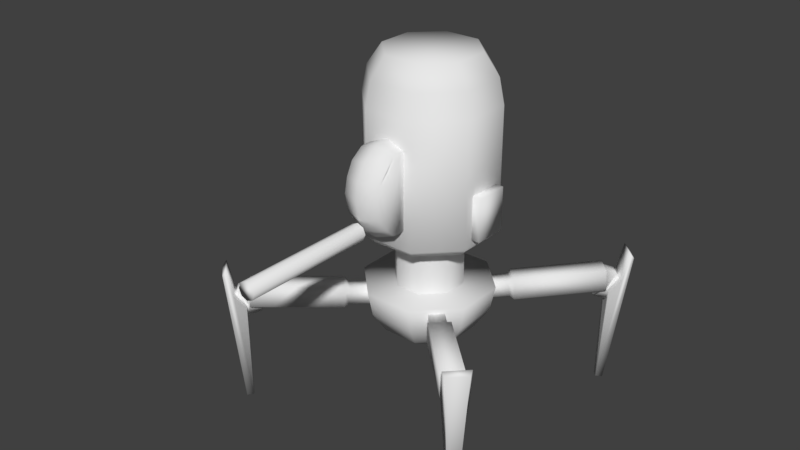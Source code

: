 # Source: BasicRobot_addingidle.blend  (saved by Blender 2.79.0; exported with 4.5.12 LTS)
import bpy
from mathutils import Matrix  # noqa: F401  (used for matrix-valued properties, if any)

bpy.ops.wm.read_factory_settings(use_empty=True)
scene = bpy.context.scene
scene.name = 'Scene'

# ---- collections
col_collection_1 = bpy.data.collections.new('Collection 1'); scene.collection.children.link(col_collection_1)

# ---- materials (node trees are filled in below, after node groups)
mat_material = bpy.data.materials.new('Material')
mat_material.alpha_threshold = 0.0
mat_material.use_transparent_shadow = False
mat_material.roughness = 0.5

# ---- material node trees

# ---- world
world_world = bpy.data.worlds.new('World'); scene.world = world_world
world_world.color = (0.05088, 0.05088, 0.05088)
world_world.use_sun_shadow = False
world_world.sun_shadow_jitter_overblur = 0.0
world_world.cycles.sampling_method = 'MANUAL'

# ---- meshes
me_sphere_000 = bpy.data.meshes.new('Sphere.000')
me_sphere_000.from_pydata([(0.1719, 3.754, -0.4731), (0.2296, 3.527, -0.6133), (0.2495, 3.259, -0.6625), (0.4398, 3.754, -0.2052), (0.5796, 3.526, -0.2633), (0.6284, 3.258, -0.2837), (0.4398, 3.754, 0.1736), (0.5796, 3.526, 0.2317), (0.6284, 3.258, 0.252), (0.1719, 3.754, 0.4415), (0.2296, 3.527, 0.5817), (0.3155, 1.859, -0.1551), (-0.2069, 3.755, 0.4415), (-0.2654, 3.528, 0.5817), (0.3145, 1.299, -0.1551), (-0.4748, 3.755, 0.1736), (-0.6154, 3.528, 0.2317), (0.1185, 1.859, -0.3521), (-0.4748, 3.755, -0.2052), (-0.6154, 3.528, -0.2633), (-0.6651, 3.26, -0.2837), (-0.2069, 3.755, -0.4731), (-0.2654, 3.528, -0.6133), (-0.2862, 3.26, -0.6625), (-0.023, 0.5994, -0.01583), (0.2461, 1.299, -0.6625), (0.2252, 1.031, -0.6133), (0.1668, 0.8041, -0.4731), (0.0796, 0.6525, -0.2633), (0.6249, 1.298, -0.2837), (0.5752, 1.03, -0.2633), (0.4346, 0.8036, -0.2052), (0.2246, 0.6522, -0.1183), (0.6249, 1.298, 0.252), (0.5752, 1.03, 0.2317), (0.4346, 0.8036, 0.1736), (0.2246, 0.6522, 0.08668), (0.2461, 1.299, 0.6309), (0.2252, 1.031, 0.5817), (0.1668, 0.8041, 0.4415), (0.0796, 0.6525, 0.2317), (-0.2897, 1.3, 0.6309), (-0.2697, 1.032, 0.5817), (-0.2121, 0.8047, 0.4415), (-0.1254, 0.6528, 0.2317), (-0.6685, 1.3, 0.252), (-0.6197, 1.033, 0.2317), (-0.4799, 0.8052, 0.1736), (-0.2704, 0.6531, 0.08668), (-0.6685, 1.3, -0.2837), (-0.6197, 1.033, -0.2633), (-0.4799, 0.8052, -0.2052), (-0.2704, 0.6531, -0.1183), (-0.2897, 1.3, -0.6625), (-0.2697, 1.032, -0.6133), (-0.2121, 0.8047, -0.4731), (-0.1254, 0.6528, -0.2633), (0.1175, 1.299, -0.3521), (-0.1601, 1.86, -0.3521), (-0.1611, 1.3, -0.3521), (0.2495, 3.259, 0.6309), (-0.2862, 3.26, 0.6309), (-0.6651, 3.26, 0.252), (0.3145, 1.299, 0.1235), (0.3155, 1.859, 0.1235), (0.1175, 1.299, 0.3205), (0.1185, 1.859, 0.3205), (-0.1611, 1.3, 0.3205), (-0.1601, 1.86, 0.3205), (-0.3581, 1.3, 0.1235), (-0.3571, 1.86, 0.1235), (-0.3581, 1.3, -0.1551), (-0.3571, 1.86, -0.1551), (-0.2134, 2.156, 0.775), (0.1728, 2.156, 0.775), (-0.2129, 2.393, 0.9788), (0.1732, 2.392, 0.9788), (-0.2124, 2.727, 0.9788), (0.1738, 2.726, 0.9788), (-0.2119, 2.963, 0.775), (0.1742, 2.962, 0.775), (0.1742, 2.962, 0.6309), (-0.2119, 2.963, 0.6309), (0.1728, 2.156, 0.6309), (-0.2134, 2.156, 0.6309), (-0.6672, 2.022, -0.1982), (-0.6664, 2.482, -0.1982), (-0.6672, 2.022, 0.1665), (-0.6664, 2.482, 0.1665), (0.7145, 2.019, 0.1665), (0.7153, 2.479, 0.1665), (0.7145, 2.019, -0.1982), (0.7153, 2.479, -0.1982), (0.627, 2.479, -0.1982), (0.6262, 2.02, -0.1982), (0.627, 2.479, 0.1665), (0.6262, 2.02, 0.1665), (-0.7547, 2.482, 0.1665), (-0.7555, 2.022, 0.1665), (-0.7547, 2.482, -0.1982), (-0.7555, 2.022, -0.1982), (-0.255, 1.86, -0.5813), (-0.2885, 1.941, -0.6625), (0.2472, 1.94, -0.6625), (0.2134, 1.859, -0.5813), (0.6261, 1.94, -0.2837), (0.5446, 1.858, -0.25), (0.6261, 1.94, 0.252), (0.5446, 1.858, 0.2184), (0.2134, 1.859, 0.5496), (0.2472, 1.94, 0.6309), (-0.255, 1.86, 0.5496), (-0.2885, 1.941, 0.6309), (-0.5862, 1.86, 0.2184), (-0.6674, 1.942, 0.252), (-0.6674, 1.942, -0.2837), (-0.5862, 1.86, -0.25), (-0.01992, 2.368, 1.044), (-0.2278, 2.56, 0.996), (0.1886, 2.559, 0.996), (-0.01925, 2.751, 1.044), (-0.2278, 2.857, 0.8904), (0.1897, 2.856, 0.8904), (-0.01877, 3.024, 0.8032), (0.1782, 2.967, 0.7029), (0.1886, 2.262, 0.8904), (-0.2288, 2.263, 0.8904), (-0.0204, 2.094, 0.8032), (-0.2173, 2.152, 0.7029), (-0.2159, 2.968, 0.7029), (-0.01874, 3.043, 0.6309), (0.1767, 2.151, 0.7029), (-0.02043, 2.076, 0.6309), (-0.02043, 2.076, 0.718), (-0.0202, 2.207, 0.9507), (-0.01958, 2.559, 1.078), (-0.01874, 3.043, 0.718), (-0.01897, 2.911, 0.9507), (1.026, 1.16, 1.025), (1.382, 0.9608, 1.383), (1.025, 1.16, -1.025), (1.382, 0.9608, -1.383), (-1.025, 1.164, -1.025), (-1.383, 0.9657, -1.383), (1.264, 1.105, -1.367), (1.262, 1.022, -1.365), (1.339, 1.24, -1.438), (1.359, 1.022, -1.264), (1.361, 1.104, -1.266), (1.436, 1.24, -1.338), (1.493, 1.262, -1.303), (1.307, 1.263, -1.496), (1.555, 1.494, -1.392), (1.399, 1.494, -1.554), (1.39, 1.104, -1.236), (1.312, 0.002844, -1.269), (1.235, 1.105, -1.397), (1.262, 0.003041, -1.321), (1.544, 1.538, -1.351), (1.369, -0.002091, -1.314), (1.357, 1.539, -1.544), (1.309, -0.001855, -1.377), (0.4606, 1.069, -0.3823), (0.4873, 1.246, -0.4072), (0.3456, 1.069, -0.502), (0.3722, 1.246, -0.5269), (1.27, 1.101, -1.372), (1.243, 1.121, -1.346), (1.27, 1.018, -1.373), (1.233, 1.338, -1.336), (1.229, 1.111, -1.139), (1.132, 1.111, -1.24), (1.34, 1.241, -1.439), (1.367, 1.018, -1.272), (1.33, 1.337, -1.235), (1.367, 1.1, -1.271), (1.34, 1.121, -1.245), (1.437, 1.241, -1.338), (0.5032, 1.259, -0.6527), (0.6182, 1.258, -0.533), (0.6262, 1.084, -0.5414), (0.5112, 1.084, -0.6611), (1.32, 1.297, -1.42), (1.417, 1.296, -1.319), (1.248, 1.003, -1.352), (1.345, 1.002, -1.251), (1.158, 1.044, -1.265), (1.255, 1.043, -1.164), (1.232, 1.338, -1.335), (1.33, 1.338, -1.234), (1.2, 1.354, -1.369), (1.21, 1.122, -1.38), (1.361, 1.354, -1.2), (1.372, 1.121, -1.212), (0.5096, 1.291, -0.7055), (0.5203, 1.058, -0.7167), (0.6714, 1.29, -0.5373), (0.6821, 1.057, -0.5485), (0.3452, 1.069, 0.4691), (0.3708, 1.246, 0.4941), (0.4623, 1.069, 0.3514), (0.4878, 1.246, 0.3764), (1.353, 1.105, 1.256), (1.326, 1.126, 1.229), (1.354, 1.023, 1.257), (1.316, 1.342, 1.218), (1.119, 1.115, 1.22), (1.217, 1.115, 1.121), (1.422, 1.246, 1.324), (1.255, 1.023, 1.356), (1.217, 1.343, 1.317), (1.254, 1.106, 1.355), (1.228, 1.126, 1.328), (1.323, 1.247, 1.423), (0.6165, 1.259, 0.5044), (0.4995, 1.259, 0.6221), (0.508, 1.085, 0.631), (0.625, 1.085, 0.5133), (1.402, 1.302, 1.304), (1.303, 1.302, 1.403), (1.332, 1.007, 1.235), (1.233, 1.008, 1.334), (1.243, 1.048, 1.147), (1.144, 1.048, 1.246), (1.315, 1.343, 1.218), (1.217, 1.343, 1.317), (1.348, 1.359, 1.184), (1.359, 1.126, 1.196), (1.183, 1.359, 1.35), (1.195, 1.126, 1.362), (0.6695, 1.291, 0.5095), (0.6809, 1.058, 0.5214), (0.5049, 1.292, 0.675), (0.5163, 1.059, 0.6868), (-0.3892, 1.071, -0.5001), (-0.4131, 1.249, -0.524), (-0.507, 1.071, -0.3831), (-0.5309, 1.249, -0.407), (-1.392, 1.121, -1.292), (-1.365, 1.141, -1.266), (-1.394, 1.039, -1.294), (-1.353, 1.358, -1.253), (-1.158, 1.129, -1.255), (-1.257, 1.129, -1.157), (-1.459, 1.263, -1.36), (-1.294, 1.039, -1.393), (-1.254, 1.358, -1.352), (-1.292, 1.121, -1.391), (-1.266, 1.142, -1.364), (-1.36, 1.263, -1.458), (-0.6587, 1.263, -0.5357), (-0.541, 1.263, -0.6527), (-0.5509, 1.089, -0.6628), (-0.6686, 1.089, -0.5458), (-1.439, 1.318, -1.34), (-1.34, 1.319, -1.438), (-1.372, 1.023, -1.272), (-1.272, 1.023, -1.371), (-1.283, 1.062, -1.183), (-1.184, 1.062, -1.282), (-1.353, 1.358, -1.253), (-1.253, 1.358, -1.351), (-1.385, 1.374, -1.219), (-1.398, 1.141, -1.233), (-1.22, 1.374, -1.384), (-1.233, 1.142, -1.397), (-0.7114, 1.296, -0.5409), (-0.7247, 1.064, -0.5544), (-0.5458, 1.296, -0.7054), (-0.5591, 1.064, -0.7189), (1.35, 1.107, 1.253), (1.35, 1.025, 1.253), (1.421, 1.246, 1.323), (1.251, 1.025, 1.352), (1.251, 1.107, 1.352), (1.322, 1.246, 1.422), (1.289, 1.269, 1.48), (1.478, 1.269, 1.289), (1.375, 1.503, 1.534), (1.533, 1.503, 1.375), (1.222, 1.107, 1.382), (1.273, 0.005398, 1.328), (1.38, 1.107, 1.223), (1.325, 0.005321, 1.277), (1.333, 1.547, 1.523), (1.32, 0.00259, 1.384), (1.522, 1.547, 1.332), (1.381, 0.002497, 1.323), (-0.5091, 1.07, 0.353), (-0.5323, 1.247, 0.3805), (-0.3898, 1.068, 0.4684), (-0.413, 1.245, 0.4958), (-1.281, 1.104, 1.372), (-1.255, 1.125, 1.345), (-1.283, 1.022, 1.372), (-1.242, 1.341, 1.336), (-1.249, 1.116, 1.138), (-1.148, 1.114, 1.235), (-1.347, 1.245, 1.443), (-1.384, 1.024, 1.275), (-1.343, 1.343, 1.239), (-1.382, 1.106, 1.275), (-1.356, 1.127, 1.248), (-1.448, 1.247, 1.345), (-0.5391, 1.258, 0.6265), (-0.6584, 1.26, 0.5111), (-0.6686, 1.086, 0.5182), (-0.5493, 1.084, 0.6336), (-1.327, 1.301, 1.423), (-1.428, 1.302, 1.326), (-1.262, 1.006, 1.35), (-1.362, 1.008, 1.252), (-1.174, 1.047, 1.26), (-1.275, 1.049, 1.163), (-1.242, 1.341, 1.336), (-1.343, 1.343, 1.239), (-1.208, 1.357, 1.368), (-1.221, 1.124, 1.378), (-1.375, 1.36, 1.206), (-1.389, 1.127, 1.215), (-0.5432, 1.29, 0.6798), (-0.5568, 1.057, 0.6893), (-0.7109, 1.293, 0.5175), (-0.7245, 1.06, 0.5271), (-1.275, 1.106, 1.366), (-1.275, 1.023, 1.366), (-1.344, 1.244, 1.439), (-1.376, 1.024, 1.269), (-1.376, 1.106, 1.269), (-1.446, 1.244, 1.342), (-1.503, 1.267, 1.309), (-1.309, 1.266, 1.495), (-1.557, 1.501, 1.398), (-1.395, 1.5, 1.553), (-1.407, 1.106, 1.24), (-1.348, 0.003821, 1.286), (-1.245, 1.106, 1.395), (-1.296, 0.00371, 1.337), (-1.547, 1.544, 1.355), (-1.404, 0.0006616, 1.334), (-1.353, 1.544, 1.541), (-1.341, 0.0005288, 1.394), (-1.387, 1.109, -1.288), (-1.386, 1.026, -1.286), (-1.46, 1.245, -1.36), (-1.287, 1.026, -1.385), (-1.288, 1.109, -1.386), (-1.36, 1.245, -1.459), (-1.326, 1.268, -1.516), (-1.517, 1.268, -1.327), (-1.416, 1.5, -1.575), (-1.575, 1.5, -1.417), (-1.258, 1.109, -1.416), (-1.294, 0.006914, -1.346), (-1.417, 1.109, -1.258), (-1.346, 0.006875, -1.295), (-1.374, 1.544, -1.564), (-1.34, 0.002602, -1.402), (-1.565, 1.544, -1.375), (-1.402, 0.002554, -1.341)], [], [(22, 21, 0, 1), (23, 22, 1, 2), (2, 1, 4, 5), (1, 0, 3, 4), (4, 3, 6, 7), (5, 4, 7, 8), (7, 6, 9, 10), (8, 7, 10, 60), (6, 3, 0, 21, 18, 15, 12, 9), (60, 10, 13, 61), (10, 9, 12, 13), (61, 13, 16, 62), (13, 12, 15, 16), (16, 15, 18, 19), (62, 16, 19, 20), (19, 18, 21, 22), (20, 19, 22, 23), (54, 53, 25, 26), (24, 56, 28), (55, 54, 26, 27), (56, 55, 27, 28), (24, 28, 32), (27, 26, 30, 31), (28, 27, 31, 32), (26, 25, 29, 30), (32, 31, 35, 36), (30, 29, 33, 34), (24, 32, 36), (31, 30, 34, 35), (36, 35, 39, 40), (34, 33, 37, 38), (24, 36, 40), (35, 34, 38, 39), (24, 40, 44), (39, 38, 42, 43), (40, 39, 43, 44), (38, 37, 41, 42), (43, 42, 46, 47), (44, 43, 47, 48), (42, 41, 45, 46), (24, 44, 48), (48, 47, 51, 52), (46, 45, 49, 50), (24, 48, 52), (47, 46, 50, 51), (50, 49, 53, 54), (24, 52, 56), (51, 50, 54, 55), (52, 51, 55, 56), (29, 25, 53, 49, 45, 41, 37, 33), (103, 2, 5, 105), (105, 5, 8, 107), (110, 60, 61, 112), (112, 61, 62, 114), (62, 20, 115, 114), (2, 23, 20, 62, 61, 60, 8, 5), (102, 23, 2, 103), (115, 20, 23, 102), (59, 58, 17, 57), (57, 17, 11, 14), (14, 11, 64, 63), (63, 64, 66, 65), (65, 66, 68, 67), (67, 68, 70, 69), (69, 70, 72, 71), (71, 72, 58, 59), (137, 121, 77, 120), (136, 129, 79, 123), (135, 118, 75, 117), (134, 126, 73, 127), (76, 125, 74, 131, 83, 81, 124, 80, 122, 78, 119), (75, 118, 77, 121, 79, 129, 82, 84, 128, 73, 126), (133, 128, 84, 132), (85, 87, 98, 100), (98, 97, 99, 100), (91, 92, 90, 89), (89, 90, 95, 96), (87, 88, 97, 98), (92, 93, 95, 90), (96, 94, 91, 89), (94, 93, 92, 91), (107, 8, 60, 110), (100, 99, 86, 85), (97, 88, 86, 99), (102, 103, 104, 101), (103, 105, 106, 104), (105, 107, 108, 106), (107, 110, 109, 108), (110, 112, 111, 109), (112, 114, 113, 111), (114, 115, 116, 113), (115, 102, 101, 116), (131, 133, 132, 83), (74, 127, 133, 131), (127, 73, 128, 133), (125, 134, 127, 74), (76, 117, 134, 125), (117, 75, 126, 134), (119, 135, 117, 76), (78, 120, 135, 119), (120, 77, 118, 135), (124, 136, 123, 80), (81, 130, 136, 124), (130, 82, 129, 136), (122, 137, 120, 78), (80, 123, 137, 122), (123, 79, 121, 137), (101, 104, 106, 108, 109, 111, 113, 116), (156, 144, 146, 149, 148, 154, 150, 151), (160, 151, 150, 158), (158, 152, 153, 160), (154, 148, 147, 145, 144, 156, 157, 155), (159, 155, 157, 161), (161, 157, 156, 151, 160, 153), (158, 150, 154, 155, 159, 152), (161, 153, 152, 159), (195, 191, 176, 193, 197), (174, 169, 188, 189), (172, 166, 168, 184, 186, 171, 167, 169, 182), (177, 172, 182, 183), (167, 169, 174, 176), (170, 171, 186, 187), (166, 168, 173, 175), (175, 177, 172, 166), (173, 175, 177, 183, 174, 176, 170, 187, 185), (184, 168, 173, 185), (192, 190, 194, 196), (181, 180, 162, 164), (179, 178, 165, 163), (180, 179, 163, 162), (178, 181, 164, 165), (181, 178, 194, 195), (178, 179, 196, 194), (179, 180, 197, 196), (180, 181, 195, 197), (183, 182, 169, 174), (187, 186, 184, 185), (192, 193, 176, 174, 169, 167, 191, 190), (193, 192, 196, 197), (195, 194, 190, 191), (231, 227, 212, 229, 233), (210, 205, 224, 225), (208, 202, 204, 220, 222, 207, 203, 205, 218), (213, 208, 218, 219), (203, 205, 210, 212), (206, 207, 222, 223), (202, 204, 209, 211), (211, 213, 208, 202), (209, 211, 213, 219, 210, 212, 206, 223, 221), (220, 204, 209, 221), (228, 226, 230, 232), (217, 216, 198, 200), (215, 214, 201, 199), (216, 215, 199, 198), (214, 217, 200, 201), (217, 214, 230, 231), (214, 215, 232, 230), (215, 216, 233, 232), (216, 217, 231, 233), (219, 218, 205, 210), (223, 222, 220, 221), (228, 229, 212, 210, 205, 203, 227, 226), (229, 228, 232, 233), (231, 230, 226, 227), (267, 263, 248, 265, 269), (246, 241, 260, 261), (244, 238, 240, 256, 258, 243, 239, 241, 254), (249, 244, 254, 255), (239, 241, 246, 248), (242, 243, 258, 259), (238, 240, 245, 247), (247, 249, 244, 238), (245, 247, 249, 255, 246, 248, 242, 259, 257), (256, 240, 245, 257), (264, 262, 266, 268), (253, 252, 234, 236), (251, 250, 237, 235), (252, 251, 235, 234), (250, 253, 236, 237), (253, 250, 266, 267), (250, 251, 268, 266), (251, 252, 269, 268), (252, 253, 267, 269), (255, 254, 241, 246), (259, 258, 256, 257), (264, 265, 248, 246, 241, 239, 263, 262), (265, 264, 268, 269), (267, 266, 262, 263), (282, 270, 272, 275, 274, 280, 276, 277), (286, 277, 276, 284), (284, 278, 279, 286), (280, 274, 273, 271, 270, 282, 283, 281), (285, 281, 283, 287), (287, 283, 282, 277, 286, 279), (284, 276, 280, 281, 285, 278), (287, 279, 278, 285), (321, 317, 302, 319, 323), (300, 295, 314, 315), (298, 292, 294, 310, 312, 297, 293, 295, 308), (303, 298, 308, 309), (293, 295, 300, 302), (296, 297, 312, 313), (292, 294, 299, 301), (301, 303, 298, 292), (299, 301, 303, 309, 300, 302, 296, 313, 311), (310, 294, 299, 311), (318, 316, 320, 322), (307, 306, 288, 290), (305, 304, 291, 289), (306, 305, 289, 288), (304, 307, 290, 291), (307, 304, 320, 321), (304, 305, 322, 320), (305, 306, 323, 322), (306, 307, 321, 323), (309, 308, 295, 300), (313, 312, 310, 311), (318, 319, 302, 300, 295, 293, 317, 316), (319, 318, 322, 323), (321, 320, 316, 317), (336, 324, 326, 329, 328, 334, 330, 331), (340, 331, 330, 338), (338, 332, 333, 340), (334, 328, 327, 325, 324, 336, 337, 335), (339, 335, 337, 341), (341, 337, 336, 331, 340, 333), (338, 330, 334, 335, 339, 332), (341, 333, 332, 339), (354, 342, 344, 347, 346, 352, 348, 349), (358, 349, 348, 356), (356, 350, 351, 358), (352, 346, 345, 343, 342, 354, 355, 353), (357, 353, 355, 359), (359, 355, 354, 349, 358, 351), (356, 348, 352, 353, 357, 350), (359, 351, 350, 357)])
me_sphere_000.polygons.foreach_set('use_smooth', [True] * 236)
_k = set([(0, 1), (1, 2), (3, 4), (4, 5), (6, 7), (7, 8), (9, 10), (10, 60), (12, 13), (13, 61), (15, 16), (16, 62), (18, 19), (19, 20), (21, 22), (22, 23), (24, 28), (24, 32), (24, 36), (24, 40), (24, 44), (24, 48), (24, 52), (24, 56), (25, 26), (26, 27), (27, 28), (29, 30), (30, 31), (31, 32), (33, 34), (34, 35), (35, 36), (37, 38), (38, 39), (39, 40), (41, 42), (42, 43), (43, 44), (45, 46), (46, 47), (47, 48), (49, 50), (50, 51), (51, 52), (53, 54), (54, 55), (55, 56)])
me_sphere_000.attributes.new('sharp_edge', 'BOOLEAN', 'EDGE').data.foreach_set('value', [ (min(e.vertices), max(e.vertices)) in _k for e in me_sphere_000.edges])
_uv = me_sphere_000.uv_layers.new(name='UVMap')
_uv.uv.foreach_set('vector', [0.8621, 0.6448, 0.918, 0.6448, 0.918, 0.7506, 0.8621, 0.7506, 0.8061, 0.6448, 0.8621, 0.6448, 0.8621, 0.7506, 0.8061, 0.7506, 0.8061, 0.7506, 0.8621, 0.7506, 0.8621, 0.8564, 0.8061, 0.8564, 0.8621, 0.7506, 0.918, 0.7506, 0.918, 0.8564, 0.8621, 0.8564, 0.8621, 0.8564, 0.918, 0.8564, 0.918, 0.9622, 0.8621, 0.9622, 0.8061, 0.8564, 0.8621, 0.8564, 0.8621, 0.9622, 0.8061, 0.9622, 0.8621, 0.1158, 0.918, 0.1158, 0.918, 0.2216, 0.8621, 0.2216, 0.8061, 0.1158, 0.8621, 0.1158, 0.8621, 0.2216, 0.8061, 0.2216, 0.1938, 0.8526, 0.1938, 0.9281, 0.1405, 0.9814, 0.06509, 0.9814, 0.01177, 0.9281, 0.01177, 0.8526, 0.06509, 0.7993, 0.1405, 0.7993, 0.8061, 0.2216, 0.8621, 0.2216, 0.8621, 0.3274, 0.8061, 0.3274, 0.8621, 0.2216, 0.918, 0.2216, 0.918, 0.3274, 0.8621, 0.3274, 0.8061, 0.3274, 0.8621, 0.3274, 0.8621, 0.4332, 0.8061, 0.4332, 0.8621, 0.3274, 0.918, 0.3274, 0.918, 0.4332, 0.8621, 0.4332, 0.8621, 0.4332, 0.918, 0.4332, 0.918, 0.539, 0.8621, 0.539, 0.8061, 0.4332, 0.8621, 0.4332, 0.8621, 0.539, 0.8061, 0.539, 0.8621, 0.539, 0.918, 0.539, 0.918, 0.6448, 0.8621, 0.6448, 0.8061, 0.539, 0.8621, 0.539, 0.8621, 0.6448, 0.8061, 0.6448, 0.7306, 0.2107, 0.7804, 0.2107, 0.7804, 0.3049, 0.7306, 0.3049, 0.8666, 0.05716, 0.9214, 0.07984, 0.8893, 0.1119, 0.6808, 0.2107, 0.7306, 0.2107, 0.7306, 0.3049, 0.6808, 0.3049, 0.631, 0.2107, 0.6808, 0.2107, 0.6808, 0.3049, 0.631, 0.3049, 0.8666, 0.05716, 0.8893, 0.1119, 0.844, 0.1119, 0.6808, 0.3049, 0.7306, 0.3049, 0.7306, 0.3992, 0.6808, 0.3992, 0.631, 0.3049, 0.6808, 0.3049, 0.6808, 0.3992, 0.631, 0.3992, 0.7306, 0.3049, 0.7804, 0.3049, 0.7804, 0.3992, 0.7306, 0.3992, 0.631, 0.3992, 0.6808, 0.3992, 0.6808, 0.4934, 0.631, 0.4934, 0.7306, 0.3992, 0.7804, 0.3992, 0.7804, 0.4934, 0.7306, 0.4934, 0.8666, 0.05716, 0.844, 0.1119, 0.8119, 0.07984, 0.6808, 0.3992, 0.7306, 0.3992, 0.7306, 0.4934, 0.6808, 0.4934, 0.631, 0.4934, 0.6808, 0.4934, 0.6808, 0.5877, 0.631, 0.5877, 0.7306, 0.4934, 0.7804, 0.4934, 0.7804, 0.5877, 0.7306, 0.5877, 0.8666, 0.05716, 0.8119, 0.07984, 0.8119, 0.03449, 0.6808, 0.4934, 0.7306, 0.4934, 0.7306, 0.5877, 0.6808, 0.5877, 0.8666, 0.05716, 0.8119, 0.03449, 0.844, 0.002419, 0.6808, 0.5877, 0.7306, 0.5877, 0.7306, 0.6819, 0.6808, 0.6819, 0.631, 0.5877, 0.6808, 0.5877, 0.6808, 0.6819, 0.631, 0.6819, 0.7306, 0.5877, 0.7804, 0.5877, 0.7804, 0.6819, 0.7306, 0.6819, 0.6808, 0.6819, 0.7306, 0.6819, 0.7306, 0.7761, 0.6808, 0.7761, 0.631, 0.6819, 0.6808, 0.6819, 0.6808, 0.7761, 0.631, 0.7761, 0.7306, 0.6819, 0.7804, 0.6819, 0.7804, 0.7761, 0.7306, 0.7761, 0.8666, 0.05716, 0.844, 0.002419, 0.8893, 0.002419, 0.631, 0.7761, 0.6808, 0.7761, 0.6808, 0.8704, 0.631, 0.8704, 0.7306, 0.7761, 0.7804, 0.7761, 0.7804, 0.8704, 0.7306, 0.8704, 0.8666, 0.05716, 0.8893, 0.002419, 0.9214, 0.03449, 0.6808, 0.7761, 0.7306, 0.7761, 0.7306, 0.8704, 0.6808, 0.8704, 0.7306, 0.8704, 0.7804, 0.8704, 0.7804, 0.9646, 0.7306, 0.9646, 0.8666, 0.05716, 0.9214, 0.03449, 0.9214, 0.07984, 0.6808, 0.8704, 0.7306, 0.8704, 0.7306, 0.9646, 0.6808, 0.9646, 0.631, 0.8704, 0.6808, 0.8704, 0.6808, 0.9646, 0.631, 0.9646, 0.5579, 0.2901, 0.5579, 0.3294, 0.5301, 0.3572, 0.4908, 0.3572, 0.4631, 0.3294, 0.4631, 0.2901, 0.4908, 0.2623, 0.5301, 0.2623, 0.2279, 0.5479, 0.2279, 0.6949, 0.1682, 0.6949, 0.1682, 0.5479, 0.1682, 0.5479, 0.1682, 0.6949, 0.1085, 0.6949, 0.1085, 0.5479, 0.3268, 0.5491, 0.3268, 0.6961, 0.2671, 0.6961, 0.2671, 0.5491, 0.2284, 0.5482, 0.2284, 0.6952, 0.1686, 0.6952, 0.1686, 0.5482, 0.1686, 0.6952, 0.1089, 0.6952, 0.1089, 0.5482, 0.1686, 0.5482, 0.0, 0.0, 0.0, 0.0, 0.0, 0.0, 0.0, 0.0, 0.0, 0.0, 0.0, 0.0, 0.0, 0.0, 0.0, 0.0, 0.4181, 0.5491, 0.4181, 0.6961, 0.3584, 0.6961, 0.3584, 0.5491, 0.1089, 0.5482, 0.1089, 0.6952, 0.04918, 0.6952, 0.04918, 0.5482, 0.08244, 0.3773, 0.08244, 0.4959, 0.02342, 0.4959, 0.02342, 0.3773, 0.4956, 0.3773, 0.4956, 0.4959, 0.4366, 0.4959, 0.4366, 0.3773, 0.4366, 0.3773, 0.4366, 0.4959, 0.3776, 0.4959, 0.3776, 0.3773, 0.3776, 0.3773, 0.3776, 0.4959, 0.3185, 0.4959, 0.3185, 0.3773, 0.3185, 0.3773, 0.3185, 0.4959, 0.2595, 0.4959, 0.2595, 0.3773, 0.2595, 0.3773, 0.2595, 0.4959, 0.2005, 0.4959, 0.2005, 0.3773, 0.2005, 0.3773, 0.2005, 0.4959, 0.1415, 0.4959, 0.1415, 0.3773, 0.1415, 0.3773, 0.1415, 0.4959, 0.08244, 0.4959, 0.08244, 0.3773, 0.349, 0.2883, 0.349, 0.3521, 0.2974, 0.3521, 0.2974, 0.2883, 0.4244, 0.2883, 0.4244, 0.3521, 0.4006, 0.3521, 0.4006, 0.2883, 0.2422, 0.2883, 0.2422, 0.3521, 0.1869, 0.3521, 0.1869, 0.2883, 0.1354, 0.2883, 0.1354, 0.3521, 0.08379, 0.3521, 0.08379, 0.2883, 0.4584, 0.6117, 0.4787, 0.5818, 0.5053, 0.5572, 0.5219, 0.5562, 0.5385, 0.5572, 0.5385, 0.7431, 0.5219, 0.7442, 0.5053, 0.7431, 0.4787, 0.7186, 0.4584, 0.6887, 0.4544, 0.6502, 0.4584, 0.6117, 0.4543, 0.6502, 0.4584, 0.6887, 0.4787, 0.7186, 0.5053, 0.7431, 0.5219, 0.7442, 0.5385, 0.7431, 0.5385, 0.5572, 0.5219, 0.5562, 0.5053, 0.5572, 0.4787, 0.5818, 0.05997, 0.2883, 0.05997, 0.3521, 0.03616, 0.3521, 0.03616, 0.2883, 0.3609, 0.7621, 0.2463, 0.7621, 0.2463, 0.7898, 0.3609, 0.7898, 0.2463, 0.7898, 0.2463, 0.9343, 0.3609, 0.9343, 0.3609, 0.7898, 0.3609, 0.7898, 0.3609, 0.9343, 0.2463, 0.9343, 0.2463, 0.7898, 0.2463, 0.7898, 0.2463, 0.9343, 0.2185, 0.9343, 0.2185, 0.7898, 0.2185, 0.7898, 0.2185, 0.9343, 0.2463, 0.9343, 0.2463, 0.7898, 0.3609, 0.9343, 0.3609, 0.9621, 0.2463, 0.9621, 0.2463, 0.9343, 0.2463, 0.7621, 0.3609, 0.7621, 0.3609, 0.7898, 0.2463, 0.7898, 0.3886, 0.7898, 0.3886, 0.9343, 0.3609, 0.9343, 0.3609, 0.7898, 0.1085, 0.5479, 0.1085, 0.6949, 0.04876, 0.6949, 0.04876, 0.5479, 0.3609, 0.7898, 0.3609, 0.9343, 0.3886, 0.9343, 0.3886, 0.7898, 0.2463, 0.9343, 0.2463, 0.9621, 0.3609, 0.9621, 0.3609, 0.9343, 0.9697, 0.8615, 0.9697, 0.9772, 0.9432, 0.9772, 0.9432, 0.8615, 0.9697, 0.05174, 0.9697, 0.1674, 0.9432, 0.1674, 0.9432, 0.05174, 0.9697, 0.1674, 0.9697, 0.2831, 0.9432, 0.2831, 0.9432, 0.1674, 0.9697, 0.2831, 0.9697, 0.3988, 0.9432, 0.3988, 0.9432, 0.2831, 0.9697, 0.3988, 0.9697, 0.5145, 0.9432, 0.5145, 0.9432, 0.3988, 0.9697, 0.5145, 0.9697, 0.6302, 0.9432, 0.6302, 0.9432, 0.5145, 0.9697, 0.6302, 0.9697, 0.7459, 0.9432, 0.7459, 0.9432, 0.6302, 0.9697, 0.7459, 0.9697, 0.8615, 0.9432, 0.8615, 0.9432, 0.7459, 0.05997, 0.2245, 0.05997, 0.2883, 0.03616, 0.2883, 0.03616, 0.2245, 0.08379, 0.2245, 0.08379, 0.2883, 0.05997, 0.2883, 0.05997, 0.2245, 0.08379, 0.2883, 0.08379, 0.3521, 0.05997, 0.3521, 0.05997, 0.2883, 0.1354, 0.2245, 0.1354, 0.2883, 0.08379, 0.2883, 0.08379, 0.2245, 0.1869, 0.2245, 0.1869, 0.2883, 0.1354, 0.2883, 0.1354, 0.2245, 0.1869, 0.2883, 0.1869, 0.3521, 0.1354, 0.3521, 0.1354, 0.2883, 0.2422, 0.2245, 0.2422, 0.2883, 0.1869, 0.2883, 0.1869, 0.2245, 0.2974, 0.2245, 0.2974, 0.2883, 0.2422, 0.2883, 0.2422, 0.2245, 0.2974, 0.2883, 0.2974, 0.3521, 0.2422, 0.3521, 0.2422, 0.2883, 0.4244, 0.2245, 0.4244, 0.2883, 0.4006, 0.2883, 0.4006, 0.2245, 0.4482, 0.2245, 0.4482, 0.2883, 0.4244, 0.2883, 0.4244, 0.2245, 0.4482, 0.2883, 0.4482, 0.3521, 0.4244, 0.3521, 0.4244, 0.2883, 0.349, 0.2245, 0.349, 0.2883, 0.2974, 0.2883, 0.2974, 0.2245, 0.4006, 0.2245, 0.4006, 0.2883, 0.349, 0.2883, 0.349, 0.2245, 0.4006, 0.2883, 0.4006, 0.3521, 0.349, 0.3521, 0.349, 0.2883, 0.5579, 0.3294, 0.5301, 0.3572, 0.4908, 0.3572, 0.4631, 0.3294, 0.4631, 0.2901, 0.4908, 0.2623, 0.5301, 0.2623, 0.5579, 0.2901, 0.5632, 0.9208, 0.5743, 0.9208, 0.5743, 0.9564, 0.6034, 0.9564, 0.6034, 0.9208, 0.6145, 0.9208, 0.6147, 0.9623, 0.5632, 0.9623, 0.6149, 0.9019, 0.6147, 0.9623, 0.5632, 0.9623, 0.5632, 0.9019, 0.5646, 0.9019, 0.5652, 0.8887, 0.6129, 0.8887, 0.6135, 0.9019, 0.613, 0.8885, 0.6041, 0.8885, 0.6041, 0.871, 0.5744, 0.871, 0.5744, 0.8885, 0.5654, 0.8885, 0.5815, 0.6545, 0.5969, 0.6545, 0.5798, 0.5678, 0.5805, 0.5523, 0.5976, 0.5523, 0.5983, 0.5678, 0.5956, 0.2091, 0.5805, 0.2081, 0.558, 0.4409, 0.5788, 0.4775, 0.5864, 0.5372, 0.5956, 0.5286, 0.5866, 0.5366, 0.579, 0.4768, 0.5582, 0.4402, 0.5807, 0.2074, 0.5958, 0.2084, 0.5958, 0.5279, 0.5983, 0.5678, 0.6129, 0.8887, 0.5652, 0.8887, 0.5798, 0.5678, 0.7925, 0.1336, 0.5566, 0.1336, 0.5563, 0.07616, 0.5563, 0.07616, 0.7925, 0.07616, 0.0, 0.0, 0.0, 0.0, 0.0, 0.0, 0.0, 0.0, 0.4991, 0.5076, 0.5143, 0.4885, 0.5149, 0.4768, 0.5195, 0.4749, 0.5368, 0.4819, 0.5413, 0.4918, 0.5194, 0.4918, 0.5194, 0.5227, 0.5025, 0.5158, 0.4264, 0.8041, 0.5426, 0.8041, 0.5426, 0.8557, 0.4264, 0.8557, 0.0, 0.0, 0.0, 0.0, 0.0, 0.0, 0.0, 0.0, 0.4793, 0.1525, 0.4793, 0.1939, 0.4567, 0.1939, 0.4567, 0.1525, 0.0, 0.0, 0.0, 0.0, 0.0, 0.0, 0.0, 0.0, 0.0, 0.0, 0.0, 0.0, 0.0, 0.0, 0.0, 0.0, 0.515, 0.4769, 0.5145, 0.4887, 0.4993, 0.5077, 0.5027, 0.5159, 0.5196, 0.5229, 0.5196, 0.492, 0.5415, 0.492, 0.537, 0.4821, 0.5196, 0.475, 0.4178, 0.1939, 0.4075, 0.1939, 0.4075, 0.1525, 0.4178, 0.1525, 0.7925, 0.07616, 0.7925, 0.1336, 0.5566, 0.1336, 0.5563, 0.07616, 0.5411, 0.1929, 0.5411, 0.2472, 0.4903, 0.2472, 0.4903, 0.1929, 0.5411, 0.07619, 0.5411, 0.1337, 0.4903, 0.1337, 0.4903, 0.07619, 0.5411, 0.01698, 0.5411, 0.07619, 0.4903, 0.07619, 0.4903, 0.01698, 0.5411, 0.1337, 0.5411, 0.1929, 0.4903, 0.1929, 0.4903, 0.1337, 0.5411, 0.1929, 0.5411, 0.1337, 0.5564, 0.1337, 0.5564, 0.1929, 0.5411, 0.1337, 0.5411, 0.07619, 0.5564, 0.07619, 0.5564, 0.1337, 0.5411, 0.07619, 0.5411, 0.01698, 0.5564, 0.01698, 0.5564, 0.07619, 0.5411, 0.2472, 0.5411, 0.1929, 0.5564, 0.1929, 0.5564, 0.2472, 0.4264, 0.8557, 0.5426, 0.8557, 0.5426, 0.962, 0.4264, 0.962, 0.4567, 0.1525, 0.4567, 0.1939, 0.4178, 0.1939, 0.4178, 0.1525, 0.5564, 0.1621, 0.5411, 0.1621, 0.5411, 0.1564, 0.5411, 0.1564, 0.5411, 0.1393, 0.5411, 0.1393, 0.5411, 0.1336, 0.5564, 0.1336, 0.7927, 0.01698, 0.7927, 0.07619, 0.5564, 0.07619, 0.5564, 0.01698, 0.5564, 0.1929, 0.5564, 0.1337, 0.7927, 0.1337, 0.7927, 0.1929, 0.7925, 0.1336, 0.5566, 0.1336, 0.5563, 0.07616, 0.5563, 0.07616, 0.7925, 0.07616, 0.0, 0.0, 0.0, 0.0, 0.0, 0.0, 0.0, 0.0, 0.4991, 0.5076, 0.5143, 0.4885, 0.5149, 0.4768, 0.5195, 0.4749, 0.5368, 0.4819, 0.5413, 0.4918, 0.5194, 0.4918, 0.5194, 0.5227, 0.5025, 0.5158, 0.4264, 0.8041, 0.5426, 0.8041, 0.5426, 0.8557, 0.4264, 0.8557, 0.0, 0.0, 0.0, 0.0, 0.0, 0.0, 0.0, 0.0, 0.4793, 0.1525, 0.4793, 0.1939, 0.4567, 0.1939, 0.4567, 0.1525, 0.0, 0.0, 0.0, 0.0, 0.0, 0.0, 0.0, 0.0, 0.0, 0.0, 0.0, 0.0, 0.0, 0.0, 0.0, 0.0, 0.515, 0.4769, 0.5145, 0.4887, 0.4993, 0.5077, 0.5027, 0.5159, 0.5196, 0.5229, 0.5196, 0.492, 0.5415, 0.492, 0.537, 0.4821, 0.5196, 0.475, 0.4178, 0.1939, 0.4075, 0.1939, 0.4075, 0.1525, 0.4178, 0.1525, 0.7925, 0.07616, 0.7925, 0.1336, 0.5566, 0.1336, 0.5563, 0.07616, 0.5411, 0.1929, 0.5411, 0.2472, 0.4903, 0.2472, 0.4903, 0.1929, 0.5411, 0.07619, 0.5411, 0.1337, 0.4903, 0.1337, 0.4903, 0.07619, 0.5411, 0.01698, 0.5411, 0.07619, 0.4903, 0.07619, 0.4903, 0.01698, 0.5411, 0.1337, 0.5411, 0.1929, 0.4903, 0.1929, 0.4903, 0.1337, 0.5411, 0.1929, 0.5411, 0.1337, 0.5564, 0.1337, 0.5564, 0.1929, 0.5411, 0.1337, 0.5411, 0.07619, 0.5564, 0.07619, 0.5564, 0.1337, 0.5411, 0.07619, 0.5411, 0.01698, 0.5564, 0.01698, 0.5564, 0.07619, 0.5411, 0.2472, 0.5411, 0.1929, 0.5564, 0.1929, 0.5564, 0.2472, 0.4264, 0.8557, 0.5426, 0.8557, 0.5426, 0.962, 0.4264, 0.962, 0.4567, 0.1525, 0.4567, 0.1939, 0.4178, 0.1939, 0.4178, 0.1525, 0.5564, 0.1621, 0.5411, 0.1621, 0.5411, 0.1564, 0.5411, 0.1564, 0.5411, 0.1393, 0.5411, 0.1393, 0.5411, 0.1336, 0.5564, 0.1336, 0.7927, 0.01698, 0.7927, 0.07619, 0.5564, 0.07619, 0.5564, 0.01698, 0.5564, 0.1929, 0.5564, 0.1337, 0.7927, 0.1337, 0.7927, 0.1929, 0.7925, 0.1336, 0.5566, 0.1336, 0.5563, 0.07616, 0.5563, 0.07616, 0.7925, 0.07616, 0.0, 0.0, 0.0, 0.0, 0.0, 0.0, 0.0, 0.0, 0.4991, 0.5076, 0.5143, 0.4885, 0.5149, 0.4768, 0.5195, 0.4749, 0.5368, 0.4819, 0.5413, 0.4918, 0.5194, 0.4918, 0.5194, 0.5227, 0.5025, 0.5158, 0.4264, 0.8041, 0.5426, 0.8041, 0.5426, 0.8557, 0.4264, 0.8557, 0.0, 0.0, 0.0, 0.0, 0.0, 0.0, 0.0, 0.0, 0.4793, 0.1525, 0.4793, 0.1939, 0.4567, 0.1939, 0.4567, 0.1525, 0.0, 0.0, 0.0, 0.0, 0.0, 0.0, 0.0, 0.0, 0.0, 0.0, 0.0, 0.0, 0.0, 0.0, 0.0, 0.0, 0.515, 0.4769, 0.5145, 0.4887, 0.4993, 0.5077, 0.5027, 0.5159, 0.5196, 0.5229, 0.5196, 0.492, 0.5415, 0.492, 0.537, 0.4821, 0.5196, 0.475, 0.4178, 0.1939, 0.4075, 0.1939, 0.4075, 0.1525, 0.4178, 0.1525, 0.7925, 0.07616, 0.7925, 0.1336, 0.5566, 0.1336, 0.5563, 0.07616, 0.5411, 0.1929, 0.5411, 0.2472, 0.4903, 0.2472, 0.4903, 0.1929, 0.5411, 0.07619, 0.5411, 0.1337, 0.4903, 0.1337, 0.4903, 0.07619, 0.5411, 0.01698, 0.5411, 0.07619, 0.4903, 0.07619, 0.4903, 0.01698, 0.5411, 0.1337, 0.5411, 0.1929, 0.4903, 0.1929, 0.4903, 0.1337, 0.5411, 0.1929, 0.5411, 0.1337, 0.5564, 0.1337, 0.5564, 0.1929, 0.5411, 0.1337, 0.5411, 0.07619, 0.5564, 0.07619, 0.5564, 0.1337, 0.5411, 0.07619, 0.5411, 0.01698, 0.5564, 0.01698, 0.5564, 0.07619, 0.5411, 0.2472, 0.5411, 0.1929, 0.5564, 0.1929, 0.5564, 0.2472, 0.4264, 0.8557, 0.5426, 0.8557, 0.5426, 0.962, 0.4264, 0.962, 0.4567, 0.1525, 0.4567, 0.1939, 0.4178, 0.1939, 0.4178, 0.1525, 0.5564, 0.1621, 0.5411, 0.1621, 0.5411, 0.1564, 0.5411, 0.1564, 0.5411, 0.1393, 0.5411, 0.1393, 0.5411, 0.1336, 0.5564, 0.1336, 0.7927, 0.01698, 0.7927, 0.07619, 0.5564, 0.07619, 0.5564, 0.01698, 0.5564, 0.1929, 0.5564, 0.1337, 0.7927, 0.1337, 0.7927, 0.1929, 0.5632, 0.9208, 0.5743, 0.9208, 0.5743, 0.9564, 0.6034, 0.9564, 0.6034, 0.9208, 0.6145, 0.9208, 0.6147, 0.9623, 0.5632, 0.9623, 0.6149, 0.9019, 0.6147, 0.9623, 0.5632, 0.9623, 0.5632, 0.9019, 0.5646, 0.9019, 0.5652, 0.8887, 0.6129, 0.8887, 0.6135, 0.9019, 0.613, 0.8885, 0.6041, 0.8885, 0.6041, 0.871, 0.5744, 0.871, 0.5744, 0.8885, 0.5654, 0.8885, 0.5815, 0.6545, 0.5969, 0.6545, 0.5798, 0.5678, 0.5805, 0.5523, 0.5976, 0.5523, 0.5983, 0.5678, 0.5956, 0.2091, 0.5805, 0.2081, 0.558, 0.4409, 0.5788, 0.4775, 0.5864, 0.5372, 0.5956, 0.5286, 0.5866, 0.5366, 0.579, 0.4768, 0.5582, 0.4402, 0.5807, 0.2074, 0.5958, 0.2084, 0.5958, 0.5279, 0.5983, 0.5678, 0.6129, 0.8887, 0.5652, 0.8887, 0.5798, 0.5678, 0.7925, 0.1336, 0.5566, 0.1336, 0.5563, 0.07616, 0.5563, 0.07616, 0.7925, 0.07616, 0.0, 0.0, 0.0, 0.0, 0.0, 0.0, 0.0, 0.0, 0.4991, 0.5076, 0.5143, 0.4885, 0.5149, 0.4768, 0.5195, 0.4749, 0.5368, 0.4819, 0.5413, 0.4918, 0.5194, 0.4918, 0.5194, 0.5227, 0.5025, 0.5158, 0.4264, 0.8041, 0.5426, 0.8041, 0.5426, 0.8557, 0.4264, 0.8557, 0.0, 0.0, 0.0, 0.0, 0.0, 0.0, 0.0, 0.0, 0.4793, 0.1525, 0.4793, 0.1939, 0.4567, 0.1939, 0.4567, 0.1525, 0.0, 0.0, 0.0, 0.0, 0.0, 0.0, 0.0, 0.0, 0.0, 0.0, 0.0, 0.0, 0.0, 0.0, 0.0, 0.0, 0.515, 0.4769, 0.5145, 0.4887, 0.4993, 0.5077, 0.5027, 0.5159, 0.5196, 0.5229, 0.5196, 0.492, 0.5415, 0.492, 0.537, 0.4821, 0.5196, 0.475, 0.4178, 0.1939, 0.4075, 0.1939, 0.4075, 0.1525, 0.4178, 0.1525, 0.7925, 0.07616, 0.7925, 0.1336, 0.5566, 0.1336, 0.5563, 0.07616, 0.5411, 0.1929, 0.5411, 0.2472, 0.4903, 0.2472, 0.4903, 0.1929, 0.5411, 0.07619, 0.5411, 0.1337, 0.4903, 0.1337, 0.4903, 0.07619, 0.5411, 0.01698, 0.5411, 0.07619, 0.4903, 0.07619, 0.4903, 0.01698, 0.5411, 0.1337, 0.5411, 0.1929, 0.4903, 0.1929, 0.4903, 0.1337, 0.5411, 0.1929, 0.5411, 0.1337, 0.5564, 0.1337, 0.5564, 0.1929, 0.5411, 0.1337, 0.5411, 0.07619, 0.5564, 0.07619, 0.5564, 0.1337, 0.5411, 0.07619, 0.5411, 0.01698, 0.5564, 0.01698, 0.5564, 0.07619, 0.5411, 0.2472, 0.5411, 0.1929, 0.5564, 0.1929, 0.5564, 0.2472, 0.4264, 0.8557, 0.5426, 0.8557, 0.5426, 0.962, 0.4264, 0.962, 0.4567, 0.1525, 0.4567, 0.1939, 0.4178, 0.1939, 0.4178, 0.1525, 0.5564, 0.1621, 0.5411, 0.1621, 0.5411, 0.1564, 0.5411, 0.1564, 0.5411, 0.1393, 0.5411, 0.1393, 0.5411, 0.1336, 0.5564, 0.1336, 0.7927, 0.01698, 0.7927, 0.07619, 0.5564, 0.07619, 0.5564, 0.01698, 0.5564, 0.1929, 0.5564, 0.1337, 0.7927, 0.1337, 0.7927, 0.1929, 0.5632, 0.9208, 0.5743, 0.9208, 0.5743, 0.9564, 0.6034, 0.9564, 0.6034, 0.9208, 0.6145, 0.9208, 0.6147, 0.9623, 0.5632, 0.9623, 0.6149, 0.9019, 0.6147, 0.9623, 0.5632, 0.9623, 0.5632, 0.9019, 0.5646, 0.9019, 0.5652, 0.8887, 0.6129, 0.8887, 0.6135, 0.9019, 0.613, 0.8885, 0.6041, 0.8885, 0.6041, 0.871, 0.5744, 0.871, 0.5744, 0.8885, 0.5654, 0.8885, 0.5815, 0.6545, 0.5969, 0.6545, 0.5798, 0.5678, 0.5805, 0.5523, 0.5976, 0.5523, 0.5983, 0.5678, 0.5956, 0.2091, 0.5805, 0.2081, 0.558, 0.4409, 0.5788, 0.4775, 0.5864, 0.5372, 0.5956, 0.5286, 0.5866, 0.5366, 0.579, 0.4768, 0.5582, 0.4402, 0.5807, 0.2074, 0.5958, 0.2084, 0.5958, 0.5279, 0.5983, 0.5678, 0.6129, 0.8887, 0.5652, 0.8887, 0.5798, 0.5678, 0.5632, 0.9208, 0.5743, 0.9208, 0.5743, 0.9564, 0.6034, 0.9564, 0.6034, 0.9208, 0.6145, 0.9208, 0.6147, 0.9623, 0.5632, 0.9623, 0.6149, 0.9019, 0.6147, 0.9623, 0.5632, 0.9623, 0.5632, 0.9019, 0.5646, 0.9019, 0.5652, 0.8887, 0.6129, 0.8887, 0.6135, 0.9019, 0.613, 0.8885, 0.6041, 0.8885, 0.6041, 0.871, 0.5744, 0.871, 0.5744, 0.8885, 0.5654, 0.8885, 0.5815, 0.6545, 0.5969, 0.6545, 0.5798, 0.5678, 0.5805, 0.5523, 0.5976, 0.5523, 0.5983, 0.5678, 0.5956, 0.2091, 0.5805, 0.2081, 0.558, 0.4409, 0.5788, 0.4775, 0.5864, 0.5372, 0.5956, 0.5286, 0.5866, 0.5366, 0.579, 0.4768, 0.5582, 0.4402, 0.5807, 0.2074, 0.5958, 0.2084, 0.5958, 0.5279, 0.5983, 0.5678, 0.6129, 0.8887, 0.5652, 0.8887, 0.5798, 0.5678])
me_sphere_000.materials.append(mat_material)
me_sphere_000.use_remesh_preserve_volume = False
me_sphere_000.use_remesh_preserve_attributes = False
me_sphere_000.use_mirror_vertex_groups = False
me_sphere_000.update()
me_sphere_000.normals_split_custom_set([tuple(v) for v in zip(*[iter([-0.3526, 0.3852, -0.8528, -0.2315, 0.794, -0.5622, 0.2342, 0.7931, -0.5622, 0.3539, 0.3839, -0.8528, -0.3581, 0.3489, -0.8661, -0.3526, 0.3852, -0.8528, 0.3539, 0.3839, -0.8528, 0.3594, 0.3476, -0.8661, 0.3593, 0.3476, -0.8661, 0.3539, 0.3839, -0.8528, 0.8535, 0.3831, -0.3532, 0.8667, 0.3467, -0.3587, 0.3539, 0.3839, -0.8528, 0.2342, 0.7931, -0.5622, 0.5636, 0.7926, -0.2329, 0.8535, 0.3831, -0.3532, 0.8535, 0.3831, -0.3533, 0.5636, 0.7926, -0.2329, 0.5636, 0.7926, 0.2329, 0.8535, 0.3831, 0.3533, 0.8667, 0.3467, -0.3587, 0.8535, 0.3831, -0.3533, 0.8535, 0.3831, 0.3533, 0.8667, 0.3467, 0.3587, 0.8535, 0.3831, 0.3532, 0.5636, 0.7926, 0.2329, 0.2342, 0.7931, 0.5622, 0.3539, 0.3839, 0.8528, 0.8667, 0.3467, 0.3587, 0.8535, 0.3831, 0.3532, 0.3539, 0.3839, 0.8528, 0.3593, 0.3476, 0.8661, 0.5636, 0.7926, 0.2329, 0.5636, 0.7926, -0.2329, 0.2342, 0.7931, -0.5622, -0.2315, 0.794, -0.5622, -0.5608, 0.7945, -0.2329, -0.5608, 0.7945, 0.2329, -0.2315, 0.794, 0.5622, 0.2342, 0.7931, 0.5622, 0.3593, 0.3476, 0.8661, 0.3539, 0.3839, 0.8528, -0.3526, 0.3852, 0.8528, -0.3581, 0.3488, 0.8661, 0.3539, 0.3839, 0.8528, 0.2342, 0.7931, 0.5622, -0.2315, 0.794, 0.5622, -0.3526, 0.3852, 0.8528, -0.3581, 0.3489, 0.8661, -0.3526, 0.3852, 0.8528, -0.8522, 0.386, 0.3532, -0.8655, 0.3497, 0.3587, -0.3526, 0.3852, 0.8528, -0.2315, 0.794, 0.5622, -0.5608, 0.7945, 0.2329, -0.8522, 0.386, 0.3532, -0.8522, 0.386, 0.3533, -0.5608, 0.7945, 0.2329, -0.5608, 0.7945, -0.2329, -0.8522, 0.386, -0.3533, -0.8654, 0.3497, 0.3587, -0.8522, 0.386, 0.3533, -0.8522, 0.386, -0.3533, -0.8654, 0.3497, -0.3587, -0.8522, 0.386, -0.3532, -0.5608, 0.7945, -0.2329, -0.2315, 0.794, -0.5622, -0.3526, 0.3852, -0.8528, -0.8654, 0.3497, -0.3587, -0.8522, 0.386, -0.3532, -0.3526, 0.3852, -0.8528, -0.3581, 0.3488, -0.8661, -0.3539, -0.3839, -0.8528, -0.3605, 0.3321, -0.8717, 0.3616, 0.3308, -0.8717, 0.3526, -0.3852, -0.8528, -0.001733, -1.0, 1.529e-05, -0.1473, -0.9245, -0.3517, 0.144, -0.925, -0.3516, -0.271, -0.7088, -0.6513, -0.3539, -0.3839, -0.8528, 0.3526, -0.3852, -0.8528, 0.2685, -0.7097, -0.6513, -0.1473, -0.9245, -0.3517, -0.271, -0.7088, -0.6513, 0.2685, -0.7097, -0.6513, 0.144, -0.925, -0.3516, -0.001772, -1.0, -4.761e-06, 0.1441, -0.925, -0.3516, 0.35, -0.9253, -0.1457, 0.2685, -0.7097, -0.6513, 0.3526, -0.3852, -0.8528, 0.8522, -0.386, -0.3532, 0.6501, -0.7104, -0.2698, 0.1441, -0.925, -0.3516, 0.2685, -0.7097, -0.6513, 0.6501, -0.7104, -0.2698, 0.35, -0.9253, -0.1457, 0.3526, -0.3852, -0.8528, 0.3616, 0.3308, -0.8717, 0.8722, 0.3299, -0.3611, 0.8522, -0.386, -0.3532, 0.35, -0.9253, -0.1456, 0.6501, -0.7104, -0.2698, 0.6501, -0.7104, 0.2698, 0.35, -0.9253, 0.1456, 0.8522, -0.386, -0.3533, 0.8722, 0.3299, -0.3611, 0.8722, 0.3299, 0.3611, 0.8522, -0.386, 0.3533, -0.001761, -1.0, 1.313e-05, 0.35, -0.9253, -0.1456, 0.35, -0.9253, 0.1456, 0.6501, -0.7104, -0.2698, 0.8522, -0.386, -0.3533, 0.8522, -0.386, 0.3533, 0.6501, -0.7104, 0.2698, 0.35, -0.9253, 0.1457, 0.6501, -0.7104, 0.2698, 0.2685, -0.7097, 0.6513, 0.1441, -0.925, 0.3516, 0.8522, -0.386, 0.3532, 0.8722, 0.3299, 0.3611, 0.3616, 0.3308, 0.8717, 0.3526, -0.3852, 0.8528, -0.001741, -1.0, -2.6e-05, 0.35, -0.9253, 0.1457, 0.1441, -0.925, 0.3516, 0.6501, -0.7104, 0.2698, 0.8522, -0.386, 0.3532, 0.3526, -0.3852, 0.8528, 0.2685, -0.7097, 0.6513, -0.001758, -1.0, -1.523e-05, 0.144, -0.925, 0.3517, -0.1472, -0.9245, 0.3516, 0.2685, -0.7097, 0.6513, 0.3526, -0.3852, 0.8528, -0.3539, -0.3839, 0.8528, -0.271, -0.7088, 0.6513, 0.144, -0.925, 0.3517, 0.2685, -0.7097, 0.6513, -0.271, -0.7088, 0.6513, -0.1472, -0.9245, 0.3516, 0.3526, -0.3852, 0.8528, 0.3616, 0.3308, 0.8717, -0.3605, 0.3321, 0.8717, -0.3539, -0.3839, 0.8528, -0.271, -0.7088, 0.6513, -0.3539, -0.3839, 0.8528, -0.8535, -0.3831, 0.3532, -0.6525, -0.7081, 0.2698, -0.1473, -0.9245, 0.3516, -0.271, -0.7088, 0.6513, -0.6525, -0.7081, 0.2698, -0.3532, -0.9241, 0.1457, -0.3539, -0.3839, 0.8528, -0.3605, 0.3321, 0.8717, -0.8711, 0.333, 0.3611, -0.8535, -0.3831, 0.3532, -0.001744, -1.0, -1.927e-05, -0.1473, -0.9245, 0.3516, -0.3532, -0.9241, 0.1457, -0.3533, -0.9241, 0.1456, -0.6525, -0.7081, 0.2698, -0.6525, -0.7081, -0.2698, -0.3533, -0.9241, -0.1456, -0.8535, -0.3831, 0.3533, -0.8711, 0.333, 0.3611, -0.8711, 0.333, -0.3611, -0.8535, -0.3831, -0.3533, -0.00173, -1.0, 2.146e-05, -0.3533, -0.9241, 0.1456, -0.3533, -0.9241, -0.1456, -0.6525, -0.7081, 0.2698, -0.8535, -0.3831, 0.3533, -0.8535, -0.3831, -0.3533, -0.6525, -0.7081, -0.2698, -0.8535, -0.3831, -0.3532, -0.8711, 0.333, -0.3611, -0.3605, 0.3321, -0.8717, -0.3539, -0.3839, -0.8528, -0.001726, -1.0, 1.706e-06, -0.3532, -0.9241, -0.1457, -0.1473, -0.9245, -0.3516, -0.6525, -0.7081, -0.2698, -0.8535, -0.3831, -0.3532, -0.3539, -0.3839, -0.8528, -0.271, -0.7088, -0.6513, -0.3532, -0.9241, -0.1457, -0.6525, -0.7081, -0.2698, -0.271, -0.7088, -0.6513, -0.1473, -0.9245, -0.3516, 0.8722, 0.3299, -0.3611, 0.3616, 0.3308, -0.8717, -0.3605, 0.3321, -0.8717, -0.8711, 0.333, -0.3611, -0.8711, 0.333, 0.3611, -0.3605, 0.3321, 0.8717, 0.3616, 0.3308, 0.8717, 0.8722, 0.3299, 0.3611, 0.3485, -0.4097, -0.843, 0.3594, 0.3476, -0.866, 0.8667, 0.3467, -0.3587, 0.8423, -0.4106, -0.3492, 0.8423, -0.4106, -0.3492, 0.8667, 0.3467, -0.3587, 0.8667, 0.3467, 0.3587, 0.8423, -0.4106, 0.3492, 0.3485, -0.4097, 0.843, 0.3593, 0.3476, 0.866, -0.3581, 0.3489, 0.866, -0.3499, -0.4085, 0.843, -0.3499, -0.4085, 0.843, -0.3581, 0.3489, 0.866, -0.8654, 0.3498, 0.3587, -0.8437, -0.4076, 0.3492, -0.8654, 0.3498, 0.3587, -0.8654, 0.3498, -0.3588, -0.8437, -0.4076, -0.3492, -0.8437, -0.4076, 0.3492, 0.3593, 0.3476, -0.8661, -0.3582, 0.3488, -0.866, -0.8654, 0.3497, -0.3588, -0.8654, 0.3497, 0.3588, -0.3581, 0.3488, 0.8661, 0.3593, 0.3476, 0.8661, 0.8666, 0.3467, 0.3588, 0.8667, 0.3467, -0.3588, -0.3499, -0.4085, -0.843, -0.3581, 0.3489, -0.866, 0.3594, 0.3476, -0.866, 0.3485, -0.4097, -0.843, -0.8437, -0.4076, -0.3492, -0.8654, 0.3498, -0.3588, -0.3581, 0.3489, -0.866, -0.3499, -0.4085, -0.843, -0.3827, 0.0006676, -0.9239, -0.3827, 0.0006676, -0.9239, 0.3827, -0.0006681, -0.9239, 0.3827, -0.0006681, -0.9239, 0.3827, -0.0006681, -0.9239, 0.3827, -0.0006681, -0.9239, 0.9239, -0.001612, -0.3827, 0.9239, -0.001612, -0.3827, 0.9239, -0.001612, -0.3827, 0.9239, -0.001612, -0.3827, 0.9239, -0.001612, 0.3827, 0.9239, -0.001612, 0.3827, 0.9239, -0.001612, 0.3827, 0.9239, -0.001612, 0.3827, 0.3827, -0.0006678, 0.9239, 0.3827, -0.0006678, 0.9239, 0.3827, -0.0006678, 0.9239, 0.3827, -0.0006678, 0.9239, -0.3827, 0.000668, 0.9239, -0.3827, 0.000668, 0.9239, -0.3827, 0.000668, 0.9239, -0.3827, 0.000668, 0.9239, -0.9239, 0.001613, 0.3827, -0.9239, 0.001613, 0.3827, -0.9239, 0.001613, 0.3827, -0.9239, 0.001613, 0.3827, -0.9239, 0.001612, -0.3827, -0.9239, 0.001612, -0.3827, -0.9239, 0.001612, -0.3827, -0.9239, 0.001612, -0.3827, -0.3827, 0.0006676, -0.9239, -0.3827, 0.0006676, -0.9239, 0.001147, 0.657, 0.7539, -0.6773, 0.4892, 0.5495, -0.6816, 0.2553, 0.6857, 0.0005987, 0.3431, 0.9393, 0.001742, 0.9983, 0.05843, -0.6759, 0.7363, 0.03283, -0.6811, 0.674, 0.2862, 0.001596, 0.9145, 0.4046, 4.384e-07, 5.293e-07, 1.0, -0.6809, 0.001207, 0.7324, -0.6825, -0.2529, 0.6857, -0.0005987, -0.3431, 0.9393, -0.001147, -0.6569, 0.7539, -0.679, -0.4868, 0.5496, -0.6834, -0.6716, 0.2862, -0.001596, -0.9145, 0.4046, 0.6816, -0.2553, 0.6857, 0.6773, -0.4891, 0.5496, 0.6811, -0.6735, 0.2872, 0.6759, -0.7363, 0.03283, 0.8259, -0.5626, -0.0374, 0.8278, 0.5597, -0.0374, 0.6785, 0.7339, 0.03284, 0.6834, 0.6711, 0.2872, 0.679, 0.4868, 0.5495, 0.6825, 0.2529, 0.6857, 0.6809, -0.00117, 0.7324, -0.6825, -0.2529, 0.6857, -0.6809, 0.001207, 0.7324, -0.6816, 0.2553, 0.6857, -0.6773, 0.4892, 0.5495, -0.6811, 0.674, 0.2862, -0.6759, 0.7363, 0.03283, -0.8259, 0.5626, -0.0374, -0.8278, -0.5597, -0.0374, -0.6785, -0.7339, 0.03284, -0.6834, -0.6716, 0.2862, -0.679, -0.4868, 0.5496, -0.001742, -0.9983, 0.05843, -0.6785, -0.7339, 0.03284, -0.8278, -0.5597, -0.0374, -0.001744, -0.9992, -0.03887, -0.001235, -0.7071, -0.7071, -0.001235, -0.7071, 0.7071, -0.5784, -0.5763, 0.5774, -0.5784, -0.5763, -0.5773, -0.5784, -0.5763, 0.5774, -0.5763, 0.5784, 0.5773, -0.5763, 0.5784, -0.5774, -0.5784, -0.5763, -0.5773, 0.5763, -0.5784, -0.5773, 0.5784, 0.5763, -0.5773, 0.5784, 0.5763, 0.5774, 0.5763, -0.5784, 0.5774, 0.5763, -0.5784, 0.5774, 0.5784, 0.5763, 0.5774, 0.001232, 0.7071, 0.7071, -0.001235, -0.7071, 0.7071, -0.001235, -0.7071, 0.7071, 0.001232, 0.7071, 0.7071, -0.5763, 0.5784, 0.5773, -0.5784, -0.5763, 0.5774, 0.5784, 0.5763, -0.5773, 0.001234, 0.7071, -0.7071, 0.001232, 0.7071, 0.7071, 0.5784, 0.5763, 0.5774, -0.001235, -0.7071, 0.7071, -0.001233, -0.7071, -0.7071, 0.5763, -0.5784, -0.5773, 0.5763, -0.5784, 0.5774, -0.001233, -0.7071, -0.7071, 0.001234, 0.7071, -0.7071, 0.5784, 0.5763, -0.5773, 0.5763, -0.5784, -0.5773, 0.8423, -0.4106, 0.3492, 0.8667, 0.3467, 0.3587, 0.3593, 0.3476, 0.866, 0.3485, -0.4097, 0.843, -0.5784, -0.5763, -0.5773, -0.5763, 0.5784, -0.5774, 0.001232, 0.7071, -0.7071, -0.001235, -0.7071, -0.7071, -0.5763, 0.5784, 0.5773, 0.001232, 0.7071, 0.7071, 0.001232, 0.7071, -0.7071, -0.5763, 0.5784, -0.5774, -0.3499, -0.4085, -0.843, 0.3485, -0.4097, -0.843, 0.1806, -0.8798, -0.4398, -0.1837, -0.8791, -0.4398, 0.3485, -0.4097, -0.843, 0.8423, -0.4106, -0.3492, 0.4382, -0.8802, -0.1822, 0.1806, -0.8798, -0.4398, 0.8423, -0.4106, -0.3492, 0.8423, -0.4106, 0.3492, 0.4382, -0.8802, 0.1822, 0.4382, -0.8802, -0.1822, 0.8423, -0.4106, 0.3492, 0.3485, -0.4097, 0.843, 0.1806, -0.8798, 0.4398, 0.4382, -0.8802, 0.1822, 0.3485, -0.4097, 0.843, -0.3499, -0.4085, 0.843, -0.1837, -0.8791, 0.4398, 0.1806, -0.8798, 0.4398, -0.3499, -0.4085, 0.843, -0.8437, -0.4076, 0.3492, -0.4413, -0.8787, 0.1822, -0.1837, -0.8791, 0.4398, -0.8437, -0.4076, 0.3492, -0.8437, -0.4076, -0.3492, -0.4413, -0.8787, -0.1822, -0.4413, -0.8787, 0.1822, -0.8437, -0.4076, -0.3492, -0.3499, -0.4085, -0.843, -0.1837, -0.8791, -0.4398, -0.4413, -0.8787, -0.1822, 0.6759, -0.7363, 0.03283, -0.001742, -0.9983, 0.05843, -0.001744, -0.9992, -0.03887, 0.8259, -0.5626, -0.0374, 0.6811, -0.6735, 0.2872, -0.001596, -0.9145, 0.4046, -0.001742, -0.9983, 0.05843, 0.6759, -0.7363, 0.03283, -0.001596, -0.9145, 0.4046, -0.6834, -0.6716, 0.2862, -0.6785, -0.7339, 0.03284, -0.001742, -0.9983, 0.05843, 0.6773, -0.4891, 0.5496, -0.001147, -0.6569, 0.7539, -0.001596, -0.9145, 0.4046, 0.6811, -0.6735, 0.2872, 0.6816, -0.2553, 0.6857, -0.0005987, -0.3431, 0.9393, -0.001147, -0.6569, 0.7539, 0.6773, -0.4891, 0.5496, -0.0005987, -0.3431, 0.9393, -0.6825, -0.2529, 0.6857, -0.679, -0.4868, 0.5496, -0.001147, -0.6569, 0.7539, 0.6809, -0.00117, 0.7324, 4.384e-07, 5.293e-07, 1.0, -0.0005987, -0.3431, 0.9393, 0.6816, -0.2553, 0.6857, 0.6825, 0.2529, 0.6857, 0.0005987, 0.3431, 0.9393, 4.384e-07, 5.293e-07, 1.0, 0.6809, -0.00117, 0.7324, 0.0005987, 0.3431, 0.9393, -0.6816, 0.2553, 0.6857, -0.6809, 0.001207, 0.7324, 4.384e-07, 5.293e-07, 1.0, 0.6785, 0.7339, 0.03284, 0.001742, 0.9983, 0.05843, 0.001596, 0.9145, 0.4046, 0.6834, 0.6711, 0.2872, 0.8278, 0.5597, -0.0374, 0.001743, 0.9992, -0.03888, 0.001742, 0.9983, 0.05843, 0.6785, 0.7339, 0.03284, 0.001743, 0.9992, -0.03888, -0.8259, 0.5626, -0.0374, -0.6759, 0.7363, 0.03283, 0.001742, 0.9983, 0.05843, 0.679, 0.4868, 0.5495, 0.001147, 0.657, 0.7539, 0.0005987, 0.3431, 0.9393, 0.6825, 0.2529, 0.6857, 0.6834, 0.6711, 0.2872, 0.001596, 0.9145, 0.4046, 0.001147, 0.657, 0.7539, 0.679, 0.4868, 0.5495, 0.001596, 0.9145, 0.4046, -0.6811, 0.674, 0.2862, -0.6773, 0.4892, 0.5495, 0.001147, 0.657, 0.7539, -0.1837, -0.8791, -0.4398, 0.1806, -0.8798, -0.4398, 0.4382, -0.8802, -0.1822, 0.4382, -0.8802, 0.1822, 0.1806, -0.8798, 0.4398, -0.1837, -0.8791, 0.4398, -0.4413, -0.8787, 0.1822, -0.4413, -0.8787, -0.1822, -0.9343, 0.2745, 0.2273, -0.6782, 0.3347, 0.6542, -0.5713, 0.607, 0.5524, -0.5713, 0.607, 0.5524, -0.6782, 0.3347, 0.6542, -0.2615, 0.2719, 0.9261, -0.2453, 0.3688, 0.8966, -0.9038, 0.3714, 0.2127, -0.5941, 0.628, -0.5027, -0.9038, 0.3714, 0.2127, -0.2453, 0.3688, 0.8966, 0.4822, 0.6238, 0.6152, 0.4822, 0.6238, 0.6152, 0.9429, 0.199, -0.2669, 0.3032, 0.2015, -0.9314, -0.5941, 0.628, -0.5027, -0.2615, 0.2719, 0.9261, -0.6782, 0.3347, 0.6542, -0.72, 0.03024, 0.6933, -0.72, 0.03024, 0.6933, -0.6782, 0.3347, 0.6542, -0.9343, 0.2745, 0.2273, -0.7999, -0.5997, -0.02433, -0.008235, -0.6028, 0.7979, 0.763, -0.6464, 0.003101, -0.008235, -0.6028, 0.7979, -0.7999, -0.5997, -0.02433, 0.02337, -0.6435, -0.7651, 0.02337, -0.6435, -0.7651, -0.7999, -0.5997, -0.02433, -0.9343, 0.2745, 0.2273, -0.9038, 0.3714, 0.2127, -0.5941, 0.628, -0.5027, 0.3032, 0.2015, -0.9314, 0.4822, 0.6238, 0.6152, -0.2453, 0.3688, 0.8966, -0.2615, 0.2719, 0.9261, -0.008235, -0.6028, 0.7979, 0.763, -0.6464, 0.003101, 0.9429, 0.199, -0.2669, 0.02337, -0.6435, -0.7651, 0.3032, 0.2015, -0.9314, 0.9429, 0.199, -0.2669, 0.763, -0.6464, 0.003101, -0.7112, -0.6737, -0.2008, 0.04173, -0.5362, -0.8431, 0.8891, -0.3544, -0.2897, 0.8419, -0.5395, -0.01061, 0.1699, -0.6773, 0.7158, 0.748, 0.5831, -0.3172, 0.3488, 0.5846, -0.7325, 0.2328, 0.9473, -0.22, 0.2328, 0.9473, -0.22, -0.4474, 0.7124, -0.5406, -0.9325, 0.2583, 0.2524, -0.7487, -0.6217, -0.23, -0.2863, -0.8763, -0.3874, -0.7379, -0.6731, 0.049, -0.94, -0.3321, -0.07855, 0.3336, 0.06058, -0.9408, 0.3489, 0.5846, -0.7325, 0.08896, 0.6632, -0.7432, 0.5253, 0.7084, 0.4713, -0.4474, 0.7124, -0.5406, 0.08896, 0.6632, -0.7432, 0.7487, 0.6605, -0.05684, 0.3336, 0.06056, -0.9408, 0.3489, 0.5846, -0.7325, 0.748, 0.5829, -0.3173, 0.8891, -0.3544, -0.2898, 0.04007, -0.3361, 0.941, -0.94, -0.3321, -0.07855, -0.7379, -0.6731, 0.049, -0.08075, -0.6758, 0.7326, -0.9325, 0.2582, 0.2524, -0.7487, -0.6217, -0.23, 0.1977, -0.6256, 0.7547, -0.288, 0.2556, 0.9229, -0.288, 0.2556, 0.9229, 0.5253, 0.7084, 0.4713, -0.4474, 0.7124, -0.5406, -0.9325, 0.2582, 0.2524, 0.1978, -0.6256, 0.7547, -0.2881, 0.2555, 0.9229, 0.5253, 0.7084, 0.4713, 0.7487, 0.6605, -0.05684, 0.748, 0.5829, -0.3173, 0.8891, -0.3544, -0.2898, 0.04007, -0.3361, 0.941, -0.08075, -0.6758, 0.7326, 0.3723, -0.879, 0.2979, -0.2863, -0.8763, -0.3874, -0.7487, -0.6217, -0.23, 0.1978, -0.6256, 0.7547, 0.3723, -0.879, 0.2979, 0.789, 0.6127, 0.04477, -0.01117, 0.616, -0.7877, -0.7707, 0.622, -0.1385, 0.1104, 0.6184, 0.7781, -0.7112, -0.6737, -0.2008, 0.1699, -0.6773, 0.7158, 0.5224, -0.7076, 0.4759, -0.4576, -0.7035, -0.5437, 0.1104, 0.6184, 0.7781, -0.7707, 0.622, -0.1385, -0.5224, 0.7075, -0.4759, 0.4577, 0.7035, 0.5437, 0.1699, -0.6773, 0.7158, 0.1104, 0.6184, 0.7781, 0.4577, 0.7035, 0.5437, 0.5224, -0.7076, 0.4759, -0.7707, 0.622, -0.1385, -0.7112, -0.6737, -0.2008, -0.4576, -0.7035, -0.5437, -0.5224, 0.7075, -0.4759, -0.7112, -0.6737, -0.2008, -0.7707, 0.622, -0.1385, -0.7707, 0.622, -0.1385, -0.7112, -0.6737, -0.2008, -0.7707, 0.622, -0.1385, 0.1104, 0.6184, 0.7781, 0.1104, 0.6184, 0.7781, -0.7707, 0.622, -0.1385, 0.1104, 0.6184, 0.7781, 0.1699, -0.6773, 0.7158, 0.1699, -0.6773, 0.7158, 0.1104, 0.6184, 0.7781, 0.1699, -0.6773, 0.7158, -0.7112, -0.6737, -0.2008, -0.7112, -0.6737, -0.2008, 0.1699, -0.6773, 0.7158, 0.7487, 0.6605, -0.05684, 0.08896, 0.6632, -0.7432, 0.3489, 0.5846, -0.7325, 0.748, 0.5829, -0.3173, -0.08075, -0.6758, 0.7326, -0.7379, -0.6731, 0.049, -0.2863, -0.8763, -0.3874, 0.3723, -0.879, 0.2979, 0.789, 0.6127, 0.04477, 0.8419, -0.5395, -0.01061, 0.8891, -0.3544, -0.2897, 0.748, 0.5829, -0.3173, 0.3489, 0.5846, -0.7325, 0.3336, 0.06054, -0.9408, 0.04173, -0.5362, -0.8431, -0.01117, 0.616, -0.7877, 0.8419, -0.5395, -0.01061, 0.789, 0.6127, 0.04477, 0.1104, 0.6184, 0.7781, 0.1699, -0.6773, 0.7158, -0.7112, -0.6737, -0.2008, -0.7707, 0.622, -0.1385, -0.01117, 0.616, -0.7877, 0.04173, -0.5362, -0.8431, 0.1847, -0.6782, -0.7113, 0.8436, -0.5363, 0.02624, 0.3094, -0.3491, 0.8846, 0.0292, -0.5343, 0.8448, -0.7121, -0.6759, 0.1899, 0.334, 0.5873, 0.7373, 0.7402, 0.5864, 0.329, 0.2255, 0.9486, 0.2222, 0.2255, 0.9486, 0.2222, 0.5308, 0.7094, -0.4637, -0.2731, 0.2526, -0.9282, 0.213, -0.6264, -0.7498, 0.3807, -0.8782, -0.2895, -0.06564, -0.6776, -0.7325, 0.05749, -0.3379, -0.9394, 0.948, 0.06221, 0.3122, 0.7403, 0.5864, 0.3289, 0.7452, 0.6634, 0.0683, -0.4593, 0.7118, 0.5313, 0.5308, 0.7094, -0.4637, 0.7452, 0.6634, 0.0683, 0.07371, 0.665, 0.7432, 0.948, 0.06218, 0.3122, 0.7403, 0.5864, 0.3289, 0.3341, 0.5874, 0.7371, 0.3093, -0.349, 0.8846, -0.94, -0.3354, 0.06309, 0.05749, -0.3379, -0.9394, -0.06564, -0.6776, -0.7325, -0.7345, -0.676, -0.06025, -0.273, 0.2527, -0.9282, 0.213, -0.6264, -0.7498, -0.7503, -0.624, 0.2184, -0.929, 0.2543, -0.269, -0.929, 0.2543, -0.269, -0.4593, 0.7119, 0.5313, 0.5308, 0.7094, -0.4637, -0.273, 0.2527, -0.9282, -0.7503, -0.624, 0.2184, -0.929, 0.2543, -0.269, -0.4593, 0.7118, 0.5313, 0.07371, 0.665, 0.7432, 0.3341, 0.5874, 0.7372, 0.3094, -0.349, 0.8846, -0.94, -0.3354, 0.06309, -0.7345, -0.676, -0.06025, -0.2898, -0.8766, 0.3843, 0.3807, -0.8782, -0.2895, 0.213, -0.6264, -0.7498, -0.7503, -0.624, 0.2184, -0.2898, -0.8766, 0.3843, -0.02699, 0.6176, 0.7861, 0.7874, 0.6155, -0.0325, 0.1215, 0.6172, -0.7774, -0.7752, 0.6194, 0.1239, 0.1847, -0.6781, -0.7114, -0.7121, -0.6759, 0.1899, -0.4643, -0.7041, 0.5372, 0.5331, -0.7066, -0.4653, -0.7753, 0.6194, 0.1239, 0.1215, 0.6172, -0.7774, 0.4643, 0.7041, -0.5373, -0.5331, 0.7066, 0.4653, -0.7121, -0.6759, 0.1899, -0.7753, 0.6194, 0.1239, -0.5331, 0.7066, 0.4653, -0.4643, -0.7041, 0.5372, 0.1215, 0.6172, -0.7774, 0.1847, -0.6781, -0.7114, 0.5331, -0.7066, -0.4653, 0.4643, 0.7041, -0.5373, 0.1847, -0.6781, -0.7114, 0.1215, 0.6172, -0.7774, 0.1215, 0.6172, -0.7774, 0.1847, -0.6782, -0.7113, 0.1215, 0.6172, -0.7774, -0.7753, 0.6194, 0.1239, -0.7752, 0.6194, 0.1239, 0.1215, 0.6172, -0.7774, -0.7753, 0.6194, 0.1239, -0.7121, -0.6759, 0.1899, -0.7121, -0.6759, 0.1899, -0.7752, 0.6194, 0.1239, -0.7121, -0.6759, 0.1899, 0.1847, -0.6781, -0.7114, 0.1847, -0.6782, -0.7113, -0.7121, -0.6759, 0.1899, 0.07371, 0.665, 0.7432, 0.7452, 0.6634, 0.0683, 0.7403, 0.5864, 0.3289, 0.3341, 0.5874, 0.7372, -0.7345, -0.676, -0.06025, -0.06564, -0.6776, -0.7325, 0.3807, -0.8782, -0.2895, -0.2898, -0.8766, 0.3843, -0.02699, 0.6176, 0.7861, 0.0292, -0.5343, 0.8448, 0.3094, -0.3491, 0.8846, 0.3341, 0.5874, 0.7371, 0.7403, 0.5864, 0.3289, 0.948, 0.06216, 0.3122, 0.8436, -0.5363, 0.02624, 0.7874, 0.6155, -0.0325, 0.0292, -0.5343, 0.8448, -0.02699, 0.6176, 0.7861, -0.7752, 0.6194, 0.1239, -0.7121, -0.6759, 0.1899, 0.1847, -0.6782, -0.7113, 0.1215, 0.6172, -0.7774, 0.7874, 0.6155, -0.0325, 0.8436, -0.5363, 0.02624, -0.1946, -0.6814, 0.7056, -0.848, -0.5289, -0.03486, -0.3071, -0.3404, -0.8887, -0.02875, -0.5283, -0.8486, 0.7074, -0.6807, -0.1904, -0.3246, 0.5952, -0.7351, -0.7333, 0.5948, -0.3293, -0.2162, 0.9519, -0.217, -0.2162, 0.9519, -0.217, -0.5274, 0.7108, 0.4655, 0.2697, 0.2439, 0.9315, -0.2228, -0.6296, 0.7443, -0.3898, -0.8769, 0.2813, 0.05553, -0.6831, 0.7282, -0.06593, -0.3438, 0.9367, -0.9456, 0.07244, -0.3173, -0.7333, 0.5949, -0.3292, -0.7391, 0.6702, -0.06813, 0.4685, 0.7115, -0.5238, -0.5274, 0.7108, 0.4655, -0.7391, 0.6702, -0.06813, -0.06364, 0.6707, -0.739, -0.9456, 0.07242, -0.3173, -0.7333, 0.5949, -0.3292, -0.3247, 0.5952, -0.735, -0.3071, -0.3404, -0.8887, 0.9374, -0.343, -0.05988, -0.06593, -0.3438, 0.9367, 0.05553, -0.6831, 0.7282, 0.7283, -0.6826, 0.05993, 0.2697, 0.2439, 0.9315, -0.2228, -0.6297, 0.7442, 0.7462, -0.6289, -0.2182, 0.9295, 0.2445, 0.2761, 0.9295, 0.2445, 0.2761, 0.4685, 0.7115, -0.5238, -0.5274, 0.7108, 0.4654, 0.2697, 0.2439, 0.9315, 0.7462, -0.6289, -0.2182, 0.9295, 0.2445, 0.2762, 0.4685, 0.7115, -0.5238, -0.06364, 0.6707, -0.739, -0.3247, 0.5952, -0.7351, -0.3071, -0.3404, -0.8887, 0.9374, -0.343, -0.05988, 0.7283, -0.6826, 0.05993, 0.2846, -0.8764, -0.3886, -0.3898, -0.8769, 0.2813, -0.2228, -0.6296, 0.7443, 0.7462, -0.6289, -0.2182, 0.2846, -0.8764, -0.3886, 0.0369, 0.6226, -0.7816, -0.7823, 0.622, 0.03209, -0.1208, 0.6129, 0.7809, 0.7812, 0.6135, -0.1151, -0.1946, -0.6814, 0.7056, 0.7074, -0.6807, -0.1904, 0.4615, -0.7044, -0.5393, -0.5419, -0.7051, 0.4573, 0.7812, 0.6135, -0.1151, -0.1208, 0.6129, 0.7809, -0.4615, 0.7044, 0.5393, 0.5419, 0.7051, -0.4573, 0.7074, -0.6807, -0.1904, 0.7812, 0.6135, -0.1151, 0.5419, 0.7051, -0.4573, 0.4615, -0.7044, -0.5393, -0.1208, 0.6129, 0.7809, -0.1946, -0.6814, 0.7056, -0.5419, -0.7051, 0.4573, -0.4615, 0.7044, 0.5393, -0.1946, -0.6814, 0.7056, -0.1208, 0.6129, 0.7809, -0.1208, 0.6129, 0.7809, -0.1946, -0.6814, 0.7056, -0.1208, 0.6129, 0.7809, 0.7812, 0.6135, -0.1151, 0.7812, 0.6135, -0.1151, -0.1208, 0.6129, 0.7809, 0.7812, 0.6135, -0.1151, 0.7074, -0.6807, -0.1904, 0.7074, -0.6807, -0.1904, 0.7812, 0.6135, -0.1151, 0.7074, -0.6807, -0.1904, -0.1946, -0.6814, 0.7056, -0.1946, -0.6814, 0.7056, 0.7074, -0.6807, -0.1904, -0.06364, 0.6707, -0.739, -0.7391, 0.6702, -0.06813, -0.7333, 0.5949, -0.3292, -0.3247, 0.5952, -0.7351, 0.7283, -0.6826, 0.05993, 0.05553, -0.6831, 0.7282, -0.3898, -0.8769, 0.2813, 0.2846, -0.8764, -0.3886, 0.0369, 0.6226, -0.7816, -0.02875, -0.5283, -0.8486, -0.3071, -0.3404, -0.8887, -0.3247, 0.5952, -0.7351, -0.7333, 0.5949, -0.3292, -0.9456, 0.07239, -0.3173, -0.848, -0.5289, -0.03486, -0.7823, 0.622, 0.03209, -0.02875, -0.5283, -0.8486, 0.0369, 0.6226, -0.7816, 0.7812, 0.6135, -0.1151, 0.7074, -0.6807, -0.1904, -0.1946, -0.6814, 0.7056, -0.1208, 0.6129, 0.7809, -0.7823, 0.622, 0.03209, -0.848, -0.5289, -0.03486, -0.2528, 0.2485, -0.9351, -0.675, 0.3072, -0.6708, -0.5757, 0.5837, -0.5726, -0.5757, 0.5837, -0.5726, -0.675, 0.3072, -0.6708, -0.9364, 0.2496, -0.2467, -0.9082, 0.3473, -0.2335, -0.2392, 0.3463, -0.9071, 0.4781, 0.6225, -0.6197, -0.2392, 0.3463, -0.9071, -0.9082, 0.3473, -0.2335, -0.6154, 0.6241, 0.4814, -0.6154, 0.6241, 0.4814, 0.2841, 0.2257, 0.9318, 0.9341, 0.2248, 0.2774, 0.4781, 0.6225, -0.6197, -0.9364, 0.2496, -0.2467, -0.675, 0.3072, -0.6708, -0.7095, 0.001268, -0.7047, -0.7095, 0.001268, -0.7047, -0.675, 0.3072, -0.6708, -0.2528, 0.2485, -0.9351, 0.01734, -0.6178, -0.7861, -0.7869, -0.6166, 0.02368, 0.02536, -0.6282, 0.7776, -0.7869, -0.6166, 0.02368, 0.01734, -0.6178, -0.7861, 0.7768, -0.6294, 0.02095, 0.7768, -0.6294, 0.02095, 0.01734, -0.6178, -0.7861, -0.2528, 0.2485, -0.9351, -0.2392, 0.3463, -0.9071, 0.4781, 0.6225, -0.6197, 0.9341, 0.2248, 0.2774, -0.6154, 0.6241, 0.4814, -0.9082, 0.3473, -0.2335, -0.9364, 0.2496, -0.2467, -0.7869, -0.6166, 0.02368, 0.02536, -0.6282, 0.7776, 0.2841, 0.2257, 0.9318, 0.7768, -0.6294, 0.02095, 0.9341, 0.2248, 0.2774, 0.2841, 0.2257, 0.9318, 0.02536, -0.6282, 0.7776, 0.7083, -0.6855, 0.1688, -0.01877, -0.5434, 0.8393, -0.883, -0.3446, 0.3188, -0.8487, -0.5276, 0.03658, -0.2055, -0.6682, -0.7151, -0.7275, 0.5904, 0.3496, -0.3136, 0.5826, 0.7499, -0.2111, 0.9483, 0.2369, -0.2111, 0.9483, 0.2369, 0.477, 0.701, 0.5302, 0.9263, 0.2475, -0.284, 0.7476, -0.6343, 0.197, 0.2876, -0.8838, 0.369, 0.7259, -0.6829, -0.08181, 0.9373, -0.346, 0.04129, -0.2983, 0.05651, 0.9528, -0.3136, 0.5825, 0.7499, -0.05232, 0.6574, 0.7517, -0.5319, 0.7201, -0.4456, 0.477, 0.701, 0.5302, -0.05232, 0.6574, 0.7517, -0.7366, 0.6704, 0.08992, -0.2983, 0.05649, 0.9528, -0.3136, 0.5826, 0.7498, -0.7275, 0.5904, 0.3495, -0.8829, -0.3446, 0.3189, -0.07907, -0.3267, -0.9418, 0.9373, -0.346, 0.04129, 0.7259, -0.6829, -0.08181, 0.04432, -0.67, -0.741, 0.9264, 0.2474, -0.284, 0.7476, -0.6343, 0.197, -0.234, -0.6157, -0.7524, 0.2579, 0.2601, -0.9305, 0.2579, 0.2601, -0.9305, -0.5319, 0.7201, -0.4456, 0.477, 0.701, 0.5302, 0.9264, 0.2474, -0.284, -0.2341, -0.6157, -0.7524, 0.258, 0.26, -0.9305, -0.5319, 0.7201, -0.4456, -0.7366, 0.6704, 0.08992, -0.7275, 0.5904, 0.3495, -0.883, -0.3445, 0.3189, -0.07907, -0.3267, -0.9418, 0.04432, -0.67, -0.741, -0.3955, -0.8709, -0.2918, 0.2876, -0.8838, 0.369, 0.7476, -0.6343, 0.197, -0.2341, -0.6157, -0.7524, -0.3955, -0.8709, -0.2918, -0.7812, 0.6241, -0.01056, 0.04866, 0.6084, 0.7921, 0.7841, 0.6098, 0.1157, -0.1297, 0.6271, -0.7681, 0.7083, -0.6855, 0.1687, -0.2055, -0.6682, -0.7151, -0.5495, -0.6957, -0.4627, 0.4669, -0.7149, 0.5204, -0.1297, 0.6271, -0.7681, 0.7841, 0.6097, 0.1157, 0.5495, 0.6956, 0.4627, -0.4669, 0.7149, -0.5204, -0.2055, -0.6682, -0.7151, -0.1297, 0.6271, -0.7681, -0.4669, 0.7149, -0.5204, -0.5495, -0.6957, -0.4627, 0.7841, 0.6097, 0.1157, 0.7083, -0.6855, 0.1687, 0.4669, -0.7149, 0.5204, 0.5495, 0.6956, 0.4627, 0.7083, -0.6855, 0.1687, 0.7841, 0.6097, 0.1157, 0.7841, 0.6098, 0.1157, 0.7083, -0.6855, 0.1688, 0.7841, 0.6097, 0.1157, -0.1297, 0.6271, -0.7681, -0.1297, 0.6271, -0.7681, 0.7841, 0.6098, 0.1157, -0.1297, 0.6271, -0.7681, -0.2055, -0.6682, -0.7151, -0.2055, -0.6682, -0.7151, -0.1297, 0.6271, -0.7681, -0.2055, -0.6682, -0.7151, 0.7083, -0.6855, 0.1687, 0.7083, -0.6855, 0.1688, -0.2055, -0.6682, -0.7151, -0.7366, 0.6704, 0.08992, -0.05232, 0.6574, 0.7517, -0.3136, 0.5825, 0.7499, -0.7275, 0.5904, 0.3495, 0.04432, -0.67, -0.741, 0.7259, -0.6829, -0.08181, 0.2876, -0.8838, 0.369, -0.3955, -0.8709, -0.2918, -0.7812, 0.6241, -0.01056, -0.8487, -0.5276, 0.03658, -0.883, -0.3446, 0.3188, -0.7275, 0.5904, 0.3495, -0.3136, 0.5826, 0.7498, -0.2983, 0.05646, 0.9528, -0.01877, -0.5434, 0.8393, 0.04866, 0.6084, 0.7921, -0.8487, -0.5276, 0.03658, -0.7812, 0.6241, -0.01056, -0.1297, 0.6271, -0.7681, -0.2055, -0.6682, -0.7151, 0.7083, -0.6855, 0.1688, 0.7841, 0.6098, 0.1157, 0.04866, 0.6084, 0.7921, -0.01877, -0.5434, 0.8393, 0.9295, 0.2524, -0.269, 0.6573, 0.3119, -0.6861, 0.5601, 0.5877, -0.5839, 0.5601, 0.5877, -0.5839, 0.6573, 0.3119, -0.6861, 0.2286, 0.2539, -0.9398, 0.2157, 0.3514, -0.911, 0.9015, 0.35, -0.2546, 0.6265, 0.6226, 0.469, 0.9015, 0.35, -0.2546, 0.2157, 0.3514, -0.911, -0.4946, 0.625, -0.604, -0.4946, 0.625, -0.604, -0.9271, 0.2218, 0.3022, -0.2608, 0.2203, 0.9399, 0.6265, 0.6226, 0.469, 0.2286, 0.2539, -0.9398, 0.6573, 0.3119, -0.6861, 0.6914, 0.006154, -0.7224, 0.6914, 0.006154, -0.7224, 0.6573, 0.3119, -0.6861, 0.9295, 0.2524, -0.269, 0.7882, -0.6154, 0.0004615, -0.03632, -0.6137, -0.7887, -0.775, -0.6308, 0.03727, -0.03632, -0.6137, -0.7887, 0.7882, -0.6154, 0.0004615, -0.004699, -0.6324, 0.7746, -0.004699, -0.6324, 0.7746, 0.7882, -0.6154, 0.0004615, 0.9295, 0.2524, -0.269, 0.9015, 0.35, -0.2546, 0.6265, 0.6226, 0.469, -0.2608, 0.2203, 0.9399, -0.4946, 0.625, -0.604, 0.2157, 0.3514, -0.911, 0.2286, 0.2539, -0.9398, -0.03632, -0.6137, -0.7887, -0.775, -0.6308, 0.03727, -0.9271, 0.2218, 0.3022, -0.004699, -0.6324, 0.7746, -0.2608, 0.2203, 0.9399, -0.9271, 0.2218, 0.3022, -0.775, -0.6308, 0.03727, 0.2429, 0.2661, 0.9328, 0.666, 0.3269, 0.6705, 0.5634, 0.6004, 0.5675, 0.5634, 0.6004, 0.5675, 0.666, 0.3269, 0.6705, 0.9311, 0.2666, 0.249, 0.9016, 0.3637, 0.2342, 0.2282, 0.3632, 0.9033, -0.491, 0.6248, 0.6071, 0.2282, 0.3632, 0.9033, 0.9016, 0.3637, 0.2342, 0.6097, 0.6256, -0.4867, 0.6097, 0.6256, -0.4867, -0.2811, 0.2077, -0.9369, -0.9353, 0.2072, -0.2868, -0.491, 0.6248, 0.6071, 0.9311, 0.2666, 0.249, 0.666, 0.3269, 0.6705, 0.7047, 0.02196, 0.7092, 0.7047, 0.02196, 0.7092, 0.666, 0.3269, 0.6705, 0.2429, 0.2661, 0.9328, -0.01385, -0.6062, 0.7952, 0.7958, -0.6055, -0.009272, -0.01119, -0.6401, -0.7682, 0.7958, -0.6055, -0.009272, -0.01385, -0.6062, 0.7952, -0.7676, -0.6407, -0.01655, -0.7676, -0.6407, -0.01655, -0.01385, -0.6062, 0.7952, 0.2429, 0.2661, 0.9328, 0.2282, 0.3632, 0.9033, -0.491, 0.6248, 0.6071, -0.9353, 0.2072, -0.2868, 0.6097, 0.6256, -0.4867, 0.9016, 0.3637, 0.2342, 0.9311, 0.2666, 0.249, 0.7958, -0.6055, -0.009272, -0.01119, -0.6401, -0.7682, -0.2811, 0.2077, -0.9369, -0.7676, -0.6407, -0.01655, -0.9353, 0.2072, -0.2868, -0.2811, 0.2077, -0.9369, -0.01119, -0.6401, -0.7682])] * 3)])
me_sphere_001 = bpy.data.meshes.new('Sphere.001')
me_sphere_001.from_pydata([(-0.001964, -0.4404, -1.401), (-0.001964, -0.4404, -0.0007653), (-0.06664, -0.4135, -1.401), (-0.06664, -0.4135, -0.0007653), (-0.09333, -0.3487, -1.401), (-0.09333, -0.3487, -0.0007653), (-0.06641, -0.284, -1.401), (-0.06641, -0.284, -0.0007653), (-0.001645, -0.2573, -1.401), (-0.001645, -0.2573, -0.0007653), (0.06303, -0.2842, -1.401), (0.06303, -0.2842, -0.0007653), (0.08972, -0.349, -1.401), (0.08972, -0.349, -0.0007653), (0.0628, -0.4137, -1.401), (0.0628, -0.4137, -0.0007656)], [], [(0, 1, 3, 2), (2, 3, 5, 4), (4, 5, 7, 6), (6, 7, 9, 8), (8, 9, 11, 10), (10, 11, 13, 12), (3, 1, 15, 13, 11, 9, 7, 5), (12, 13, 15, 14), (14, 15, 1, 0)])
me_sphere_001.polygons.foreach_set('use_smooth', [True] * 9)
_uv = me_sphere_001.uv_layers.new(name='UVMap')
_uv.uv.foreach_set('vector', [0.453, 0.1447, 0.0275, 0.1447, 0.0275, 0.1234, 0.453, 0.1234, 0.453, 0.1234, 0.0275, 0.1234, 0.0275, 0.1021, 0.453, 0.1021, 0.453, 0.1021, 0.0275, 0.1021, 0.0275, 0.08082, 0.453, 0.08082, 0.453, 0.08082, 0.0275, 0.08082, 0.0275, 0.05953, 0.453, 0.05953, 0.453, 0.05953, 0.0275, 0.05953, 0.0275, 0.03824, 0.453, 0.03824, 0.453, 0.03824, 0.0275, 0.03824, 0.0275, 0.01695, 0.453, 0.01695, 0.06626, 0.73, 0.08608, 0.73, 0.1001, 0.744, 0.1001, 0.7638, 0.08608, 0.7778, 0.06626, 0.7778, 0.05224, 0.7638, 0.05224, 0.744, 0.453, 0.1873, 0.0275, 0.1873, 0.0275, 0.166, 0.453, 0.166, 0.453, 0.166, 0.0275, 0.166, 0.0275, 0.1447, 0.453, 0.1447])
me_sphere_001.materials.append(mat_material)
me_sphere_001.use_remesh_preserve_volume = False
me_sphere_001.use_remesh_preserve_attributes = False
me_sphere_001.use_mirror_vertex_groups = False
me_sphere_001.update()
me_sphere_001.normals_split_custom_set([tuple(v) for v in zip(*[iter([-0.001746, -1.0, 3.596e-07, -0.001552, -0.8795, 0.4759, -0.623, -0.6208, 0.4759, -0.7083, -0.7059, 1.54e-07, -0.7083, -0.7059, 1.54e-07, -0.623, -0.6208, 0.4759, -0.8795, 0.001535, 0.4759, -1.0, 0.001745, -1.14e-07, -1.0, 0.001745, -1.14e-07, -0.8795, 0.001535, 0.4759, -0.6208, 0.623, 0.4759, -0.7059, 0.7083, -1.547e-07, -0.7059, 0.7083, -1.547e-07, -0.6208, 0.623, 0.4759, 0.001535, 0.8795, 0.4759, 0.001745, 1.0, 8.095e-09, 0.001745, 1.0, 8.095e-09, 0.001535, 0.8795, 0.4759, 0.623, 0.6208, 0.4759, 0.7083, 0.7059, 8.707e-08, 0.7083, 0.7059, 8.707e-08, 0.623, 0.6208, 0.4759, 0.8795, -0.001535, 0.4759, 1.0, -0.001745, 1.803e-07, -0.623, -0.6208, 0.4759, -0.001552, -0.8795, 0.4759, 0.6208, -0.623, 0.4759, 0.8795, -0.001535, 0.4759, 0.623, 0.6208, 0.4759, 0.001535, 0.8795, 0.4759, -0.6208, 0.623, 0.4759, -0.8795, 0.001535, 0.4759, 1.0, -0.001745, 1.803e-07, 0.8795, -0.001535, 0.4759, 0.6208, -0.623, 0.4759, 0.7059, -0.7083, 3.476e-07, 0.7059, -0.7083, 3.476e-07, 0.6208, -0.623, 0.4759, -0.001552, -0.8795, 0.4759, -0.001746, -1.0, 3.596e-07])] * 3)])
arm_robot = bpy.data.armatures.new('Robot')  # bones are not reproduced

# ---- objects
ob_armature = bpy.data.objects.new('Armature', arm_robot)
ob_robot = bpy.data.objects.new('Robot', me_sphere_000)
ob_firer = bpy.data.objects.new('Firer', me_sphere_001)

# ---- transforms, parenting, visibility, modifiers, constraints
ob_armature.location = (0.03384, 0.0, 1.5)
ob_armature.rotation_euler = (0.0, -0.0, -2.356)
ob_armature.scale = (1.5, 1.5, 1.5)
ob_armature.display_type = 'WIRE'
ob_armature.show_in_front = True
ob_armature.lineart.crease_threshold = 0.0
ob_robot.parent = ob_armature
ob_robot.matrix_parent_inverse = Matrix(((0.4168, -0.5203, 0.0, 0.0), (0.5203, 0.4168, 0.0, 0.0), (0.0, 0.0, 0.6667, 7.947e-08), (0.0, 0.0, 0.0, 1.0)))
ob_robot.location = (-1.838e-07, -3.567e-08, -1.5)
ob_robot.rotation_euler = (1.571, 6.934e-08, 1.461)
ob_robot.scale = (1.5, 1.5, 1.5)
ob_robot.lineart.crease_threshold = 0.0
_vg = ob_robot.vertex_groups.new(name='Group')
_vg = ob_robot.vertex_groups.new(name='Body')
_vg.add([0, 1, 2, 3, 4, 5, 6, 7, 8, 9, 10, 11, 12, 13, 14, 15, 16, 17, 18, 19, 20, 21, 22, 23, 24, 25, 26, 27, 28, 29, 30, 31, 32, 33, 34, 35, 36, 37, 38, 39, 40, 41, 42, 43, 44, 45, 46, 47, 48, 49, 50, 51, 52, 53, 54, 55, 56, 57, 58, 59, 60, 61, 62, 63, 64, 65, 66, 67, 68, 69, 70, 71, 72, 73, 74, 75, 76, 77, 78, 79, 80, 81, 82, 83, 84, 85, 86, 87, 88, 89, 90, 91, 92, 93, 94, 95, 96, 97, 98, 99, 100, 101, 102, 103, 104, 105, 106, 107, 108, 109, 110, 111, 112, 113, 114, 115, 116, 117, 118, 119, 120, 121, 122, 123, 124, 125, 126, 127, 128, 129, 130, 131, 132, 133, 134, 135, 136, 137], 1.0, 'REPLACE')
_vg = ob_robot.vertex_groups.new(name='TopLeg01')
_vg.add([198, 199, 200, 201, 202, 203, 204, 205, 206, 207, 208, 209, 210, 211, 212, 213, 214, 215, 216, 217, 218, 219, 220, 221, 222, 223, 224, 225, 226, 227, 228, 229, 230, 231, 232, 233], 1.0, 'REPLACE')
_vg = ob_robot.vertex_groups.new(name='BottomLeg01')
for _i, _w in zip([79, 82, 129, 270, 271, 272, 273, 274, 275, 276, 277, 278, 279, 280, 281, 282, 283, 284, 285, 286, 287], [0.0, 0.0, 0.0, 1.0, 1.0, 1.0, 1.0, 1.0, 1.0, 1.0, 1.0, 1.0, 1.0, 1.0, 1.0, 1.0, 1.0, 1.0, 1.0, 1.0, 1.0]): _vg.add([_i], _w, 'REPLACE')
_vg = ob_robot.vertex_groups.new(name='TopLeg02')
for _i, _w in zip([38, 50, 205, 210, 218, 219, 226, 228, 267, 288, 289, 290, 291, 292, 293, 294, 295, 296, 297, 298, 299, 300, 301, 302, 303, 304, 305, 306, 307, 308, 309, 310, 311, 312, 313, 314, 315, 316, 317, 318, 319, 320, 321, 322, 323], [0.0, 0.0, 0.0, 0.0, 0.0, 0.0, 0.0, 0.0, 0.0, 1.0, 1.0, 1.0, 1.0, 1.0, 1.0, 1.0, 1.0, 1.0, 1.0, 1.0, 1.0, 1.0, 1.0, 1.0, 1.0, 1.0, 1.0, 1.0, 1.0, 1.0, 1.0, 1.0, 1.0, 1.0, 1.0, 1.0, 1.0, 1.0, 1.0, 1.0, 1.0, 1.0, 1.0, 1.0, 1.0]): _vg.add([_i], _w, 'REPLACE')
_vg = ob_robot.vertex_groups.new(name='BottomLeg02')
_vg.add([324, 325, 326, 327, 328, 329, 330, 331, 332, 333, 334, 335, 336, 337, 338, 339, 340, 341], 1.0, 'REPLACE')
_vg = ob_robot.vertex_groups.new(name='TopLeg03')
_vg.add([162, 163, 164, 165, 166, 167, 168, 169, 170, 171, 172, 173, 174, 175, 176, 177, 178, 179, 180, 181, 182, 183, 184, 185, 186, 187, 188, 189, 190, 191, 192, 193, 194, 195, 196, 197], 1.0, 'REPLACE')
_vg = ob_robot.vertex_groups.new(name='BottomLeg03')
for _i, _w in zip([75, 77, 78, 118, 120, 121, 144, 145, 146, 147, 148, 149, 150, 151, 152, 153, 154, 155, 156, 157, 158, 159, 160, 161], [0.0, 0.0, 0.0, 0.0, 0.0, 0.0, 1.0, 1.0, 1.0, 1.0, 1.0, 1.0, 1.0, 1.0, 1.0, 1.0, 1.0, 1.0, 1.0, 1.0, 1.0, 1.0, 1.0, 1.0]): _vg.add([_i], _w, 'REPLACE')
_vg = ob_robot.vertex_groups.new(name='TopLeg04')
_vg.add([234, 235, 236, 237, 238, 239, 240, 241, 242, 243, 244, 245, 246, 247, 248, 249, 250, 251, 252, 253, 254, 255, 256, 257, 258, 259, 260, 261, 262, 263, 264, 265, 266, 267, 268, 269], 1.0, 'REPLACE')
_vg = ob_robot.vertex_groups.new(name='BottomLeg04')
_vg.add([342, 343, 344, 345, 346, 347, 348, 349, 350, 351, 352, 353, 354, 355, 356, 357, 358, 359], 1.0, 'REPLACE')
_m = ob_robot.modifiers.new('Armature.001', 'ARMATURE')
_m.object = ob_armature
ob_firer.parent = ob_robot
ob_firer.matrix_parent_inverse = Matrix(((0.07316, 0.6626, -4.623e-08, 3.708e-08), (1.92e-07, 2.531e-08, 0.6667, 3.62e-14), (0.6626, -0.07316, -1.881e-07, 1.192e-07), (0.0, 0.0, 0.0, 1.0)))
ob_firer.location = (3.655, -0.4345, 3.894)
ob_firer.rotation_euler = (1.571, 7.59e-08, 1.461)
ob_firer.scale = (1.5, 1.5, 1.5)
ob_firer.lineart.crease_threshold = 0.0
_vg = ob_firer.vertex_groups.new(name='Group')
_vg = ob_firer.vertex_groups.new(name='Body')
_vg.add([0, 1, 2, 3, 4, 5, 6, 7, 8, 9, 10, 11, 12, 13, 14, 15], 1.0, 'REPLACE')
_vg = ob_firer.vertex_groups.new(name='TopLeg01')
_vg = ob_firer.vertex_groups.new(name='BottomLeg01')
_vg = ob_firer.vertex_groups.new(name='TopLeg02')
_vg = ob_firer.vertex_groups.new(name='BottomLeg02')
_vg = ob_firer.vertex_groups.new(name='TopLeg03')
_vg = ob_firer.vertex_groups.new(name='BottomLeg03')
for _i, _w in zip([2, 4], [0.0, 0.0]): _vg.add([_i], _w, 'REPLACE')
_vg = ob_firer.vertex_groups.new(name='TopLeg04')
_vg = ob_firer.vertex_groups.new(name='BottomLeg04')
_m = ob_firer.modifiers.new('Armature', 'ARMATURE')
_m.object = ob_armature

# ---- collection membership
col_collection_1.objects.link(ob_armature)
col_collection_1.objects.link(ob_robot)
col_collection_1.objects.link(ob_firer)

# ---- scene / render settings (as saved in the file)
scene.frame_start = 1; scene.frame_end = 27; scene.frame_set(0)
scene.render.engine = 'BLENDER_EEVEE_NEXT'
scene.render.resolution_percentage = 50
scene.render.dither_intensity = 0.0
scene.cycles.use_denoising = False
scene.cycles.samples = 128
scene.cycles.sampling_pattern = 'TABULATED_SOBOL'
scene.cycles.use_adaptive_sampling = False
scene.cycles.use_light_tree = False
scene.cycles.blur_glossy = 0.0
scene.cycles.sample_clamp_indirect = 0.0
scene.view_settings.view_transform = 'Standard'
bpy.context.view_layer.update()

# ---- added for rendering (the .blend has no active camera and no usable light): camera, sun
cam_auto = bpy.data.cameras.new('AutoCamera')
cam_auto.lens = 50.0
cam_auto.sensor_width = 36.0
cam_auto.clip_end = 1000.0
ob_auto_camera = bpy.data.objects.new('AutoCamera', cam_auto)
scene.collection.objects.link(ob_auto_camera)
ob_auto_camera.location = (9.16504, -11.6711, 10.4536)
ob_auto_camera.rotation_euler = (1.09748, -7.21219e-08, 0.694738)
scene.camera = ob_auto_camera
light_auto_sun = bpy.data.lights.new('AutoSun', 'SUN')
light_auto_sun.energy = 3.0
light_auto_sun.angle = 0.0523599
ob_auto_sun = bpy.data.objects.new('AutoSun', light_auto_sun)
scene.collection.objects.link(ob_auto_sun)
ob_auto_sun.rotation_euler = (0.872665, 0.174533, 0.523599)
bpy.context.view_layer.update()
